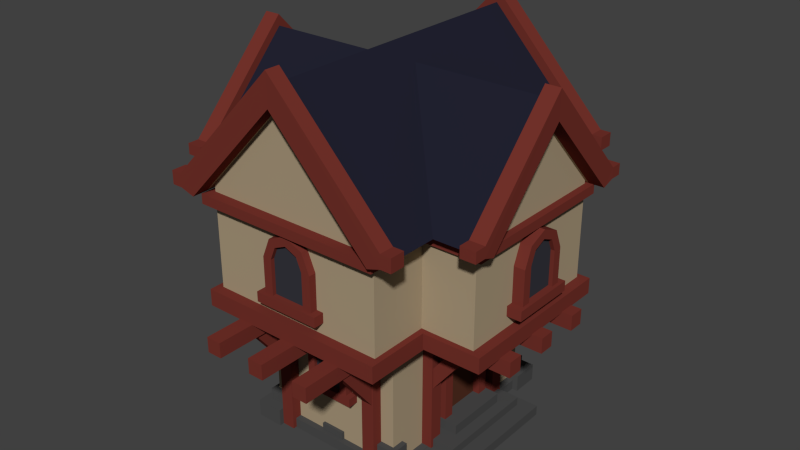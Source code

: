 # Source: Medieval_house.blend  (saved by Blender 2.79.0; exported with 4.5.12 LTS)
import bpy
from mathutils import Matrix  # noqa: F401  (used for matrix-valued properties, if any)

bpy.ops.wm.read_factory_settings(use_empty=True)
scene = bpy.context.scene
scene.name = 'Scene'

# ---- collections
col_collection_1 = bpy.data.collections.new('Collection 1'); scene.collection.children.link(col_collection_1)

# ---- materials (node trees are filled in below, after node groups)
mat_lightochre = bpy.data.materials.new('LightOchre')
mat_lightochre.alpha_threshold = 0.0
mat_lightochre.diffuse_color = (0.4109, 0.3234, 0.2083, 1.0)
mat_lightochre.roughness = 0.5
mat_brown = bpy.data.materials.new('Brown')
mat_brown.alpha_threshold = 0.0
mat_brown.diffuse_color = (0.1789, 0.03293, 0.02454, 1.0)
mat_brown.roughness = 0.5
mat_darkpurple = bpy.data.materials.new('DarkPurple')
mat_darkpurple.alpha_threshold = 0.0
mat_darkpurple.diffuse_color = (0.01597, 0.01617, 0.03106, 1.0)
mat_darkpurple.roughness = 0.5
mat_darkblue = bpy.data.materials.new('DarkBlue')
mat_darkblue.alpha_threshold = 0.0
mat_darkblue.diffuse_color = (0.03818, 0.03853, 0.04954, 1.0)
mat_darkblue.roughness = 0.5
mat_darkgrey = bpy.data.materials.new('DarkGrey')
mat_darkgrey.alpha_threshold = 0.0
mat_darkgrey.diffuse_color = (0.07324, 0.07324, 0.07324, 1.0)
mat_darkgrey.roughness = 0.5
mat_darkbrown = bpy.data.materials.new('DarkBrown')
mat_darkbrown.alpha_threshold = 0.0
mat_darkbrown.diffuse_color = (0.09463, 0.03145, 0.01781, 1.0)
mat_darkbrown.roughness = 0.5

# ---- material node trees

# ---- world
world_world = bpy.data.worlds.new('World'); scene.world = world_world
world_world.color = (0.05088, 0.05088, 0.05088)
world_world.use_sun_shadow = False
world_world.sun_shadow_jitter_overblur = 0.0
world_world.cycles.sampling_method = 'NONE'
world_world.cycles.sample_map_resolution = 256

# ---- meshes
me_cube_004 = bpy.data.meshes.new('Cube.004')
me_cube_004.from_pydata([(0.5616, 0.7884, 1.274), (0.4926, 0.7867, 1.251), (0.5616, -0.7884, 1.274), (0.4926, -0.7867, 1.251), (0.8108, 5.284e-08, 1.687), (0.8125, -0.4717, 1.274), (0.8108, -0.4113, 1.252), (0.8108, 0.4113, 1.252), (0.8125, 0.4717, 1.274), (0.7215, -0.3973, 0.7814), (0.7215, 0.3973, 0.7814), (0.772, 0.4252, 0.7023), (0.772, -0.4252, 0.7023), (0.772, 0.4252, 0.7814), (0.772, -0.4252, 0.7814), (0.7215, 0.3973, 1.274), (0.7215, -0.3973, 1.274), (0.7215, 5.284e-08, 1.707), (0.7215, 0.3973, 1.252), (0.7215, -0.3973, 1.252), (0.7215, 0.3973, 1.208), (0.7215, -0.3973, 1.208), (0.7578, 0.4179, 1.207), (0.7578, -0.4179, 1.207), (0.8258, 0.1999, 0.6295), (0.8258, 0.1999, 0.707), (0.8258, 0.2773, 0.6295), (0.8258, 0.2773, 0.707), (0.8258, -0.03873, 0.6295), (0.8258, -0.03873, 0.707), (0.8258, 0.03873, 0.6295), (0.8258, 0.03873, 0.707), (0.3594, -0.4772, 0.697), (0.3594, 0.4772, 0.697), (0.4501, 0.6976, 1.256), (0.4501, -0.6976, 1.256), (0.4501, 0.6976, 0.782), (0.4501, -0.6976, 0.782), (0.4802, 0.7479, 0.697), (0.4802, -0.7479, 0.697), (0.4802, -0.7479, 0.782), (0.4802, 0.7479, 0.782), (0.4501, 0.6976, 1.207), (0.4501, -0.6976, 1.207), (0.4811, 0.7497, 1.256), (0.4811, -0.7497, 1.256), (0.4811, 0.7497, 1.207), (0.4811, -0.7497, 1.207), (0.4501, 0.6976, 1.304), (0.4501, -0.6976, 1.304), (0.3477, -0.2719, 0.006255), (0.4143, -0.2719, 0.006255), (0.3477, -0.2053, 0.006255), (0.4143, -0.2053, 0.006255), (0.4143, -0.2053, 0.6685), (0.3477, -0.2053, 0.6685), (0.4143, -0.2719, 0.6685), (0.3477, -0.2719, 0.6685), (0.3583, -0.2653, 0.4198), (0.4054, -0.2653, 0.3727), (0.3583, -0.2119, 0.4198), (0.4054, -0.2119, 0.3727), (0.6274, -0.2119, 0.6578), (0.5803, -0.2119, 0.7049), (0.6274, -0.2653, 0.6578), (0.5803, -0.2653, 0.7049), (0.3477, 0.205, 0.6685), (0.4143, 0.205, 0.6685), (0.3477, 0.2716, 0.6685), (0.4143, 0.2716, 0.6685), (0.4143, 0.2716, 0.006255), (0.3477, 0.2716, 0.006255), (0.4143, 0.205, 0.006255), (0.3477, 0.205, 0.006255), (0.3583, 0.2116, 0.4198), (0.4054, 0.2116, 0.3727), (0.3583, 0.2649, 0.4198), (0.4054, 0.2649, 0.3727), (0.6274, 0.2649, 0.6578), (0.5803, 0.2649, 0.7049), (0.6274, 0.2116, 0.6578), (0.5803, 0.2116, 0.7049), (0.3486, -0.1656, 0.147), (0.4739, -0.1656, 0.147), (0.3486, -0.1656, 0.09664), (0.4739, -0.1656, 0.09664), (0.4739, 0.1656, 0.09664), (0.3486, 0.1656, 0.09664), (0.4739, 0.1656, 0.147), (0.3486, 0.1656, 0.147), (0.5296, 0.2572, 0.09664), (0.5296, -0.2572, 0.09664), (0.335, -0.2572, 0.09664), (0.335, 0.2572, 0.09664), (0.5296, 0.2572, 0.05414), (0.5296, -0.2572, 0.05414), (0.335, -0.2572, 0.05414), (0.335, 0.2572, 0.05414), (0.6094, 0.3103, 0.05414), (0.6094, -0.3103, 0.05414), (0.3149, -0.3103, 0.05414), (0.3149, 0.3103, 0.05414), (0.6094, 0.3103, 0.004457), (0.6094, -0.3103, 0.004457), (0.3149, -0.3103, 0.004457), (0.3149, 0.3103, 0.004457), (0.3594, 0.4772, 0.009291), (0.3594, -0.4772, 0.009291), (0.03999, 0.9429, 0.6229), (0.03999, 0.9429, 0.7003), (0.2932, 0.9429, 0.6229), (0.2932, 0.9429, 0.7003), (0.2158, 0.9429, 0.6229), (0.2158, 0.9429, 0.7003), (0.2158, 0.4443, 0.7003), (0.2158, 0.4443, 0.6229), (0.2932, 0.4443, 0.7003), (0.2932, 0.4443, 0.6229), (0.03999, 0.4124, 0.7003), (0.03999, 0.4124, 0.6229), (0.2878, 0.4649, 0.006447), (0.2878, 0.5315, 0.006447), (0.2212, 0.4649, 0.006447), (0.2212, 0.5315, 0.006447), (0.2212, 0.5315, 0.6619), (0.2212, 0.4649, 0.6619), (0.2878, 0.5315, 0.6619), (0.2878, 0.4649, 0.6619), (0.2812, 0.4755, 0.4132), (0.2812, 0.5226, 0.3661), (0.2278, 0.4755, 0.4132), (0.2278, 0.5226, 0.3661), (0.2278, 0.7445, 0.6512), (0.2278, 0.6974, 0.6983), (0.2812, 0.7445, 0.6512), (0.2812, 0.6974, 0.6983), (0.03999, -0.9408, 0.6229), (0.03999, -0.9408, 0.7003), (0.2932, -0.9408, 0.6229), (0.2932, -0.9408, 0.7003), (0.2158, -0.9408, 0.6229), (0.2158, -0.9408, 0.7003), (0.2158, -0.4557, 0.7003), (0.2158, -0.4557, 0.6229), (0.2932, -0.4557, 0.7003), (0.2932, -0.4557, 0.6229), (0.03999, -0.4562, 0.7003), (0.03999, -0.4562, 0.6229), (0.2878, -0.4628, 0.006447), (0.2878, -0.5294, 0.006447), (0.2212, -0.4628, 0.006447), (0.2212, -0.5294, 0.006447), (0.2212, -0.5294, 0.6619), (0.2212, -0.4628, 0.6619), (0.2878, -0.5294, 0.6619), (0.2878, -0.4628, 0.6619), (0.2812, -0.4733, 0.4132), (0.2812, -0.5204, 0.3661), (0.2278, -0.4733, 0.4132), (0.2278, -0.5204, 0.3661), (0.2278, -0.7424, 0.6512), (0.2278, -0.6953, 0.6983), (0.2812, -0.7424, 0.6512), (0.2812, -0.6953, 0.6983), (0.3453, 0.2773, 0.707), (0.3453, 0.1999, 0.6295), (0.3453, 0.2773, 0.6295), (0.3453, 0.1999, 0.707), (0.3368, 0.03873, 0.707), (0.3368, -0.03873, 0.6295), (0.3368, 0.03873, 0.6295), (0.3368, -0.03873, 0.707), (0.0, 0.7867, 1.771), (0.0, -0.7867, 1.771), (-0.5616, 0.7884, 1.274), (-0.4926, 0.7867, 1.251), (-0.5616, -0.7884, 1.274), (-0.4926, -0.7867, 1.251), (-0.8108, 5.284e-08, 1.687), (-0.8125, -0.4717, 1.274), (-0.8108, -0.4113, 1.252), (-0.8108, 0.4113, 1.252), (-0.8125, 0.4717, 1.274), (-0.7215, -0.3973, 0.7814), (-0.7215, 0.3973, 0.7814), (-0.772, 0.4252, 0.7023), (-0.772, -0.4252, 0.7023), (-0.772, 0.4252, 0.7814), (-0.772, -0.4252, 0.7814), (-0.7215, 0.3973, 1.274), (-0.7215, -0.3973, 1.274), (-0.7215, 5.284e-08, 1.707), (-0.7215, 0.3973, 1.252), (-0.7215, -0.3973, 1.252), (-0.7215, 0.3973, 1.208), (-0.7215, -0.3973, 1.208), (-0.7578, 0.4179, 1.207), (-0.7578, -0.4179, 1.207), (-0.8258, 0.1999, 0.6295), (-0.8258, 0.1999, 0.707), (-0.8258, 0.2773, 0.6295), (-0.8258, 0.2773, 0.707), (-0.8258, -0.03873, 0.6295), (-0.8258, -0.03873, 0.707), (-0.8258, 0.03873, 0.6295), (-0.8258, 0.03873, 0.707), (-0.3594, -0.4772, 0.697), (-0.3594, 0.4772, 0.697), (-0.4501, 0.6976, 1.256), (-0.4501, -0.6976, 1.256), (-0.4501, 0.6976, 0.782), (-0.4501, -0.6976, 0.782), (-0.4802, 0.7479, 0.697), (-0.4802, -0.7479, 0.697), (-0.4802, -0.7479, 0.782), (-0.4802, 0.7479, 0.782), (-0.4501, 0.6976, 1.207), (-0.4501, -0.6976, 1.207), (-0.4811, 0.7497, 1.256), (-0.4811, -0.7497, 1.256), (-0.4811, 0.7497, 1.207), (-0.4811, -0.7497, 1.207), (-0.4501, 0.6976, 1.304), (-0.4501, -0.6976, 1.304), (-0.8258, -0.2773, 0.6295), (-0.8258, -0.2773, 0.707), (-0.8258, -0.1999, 0.6295), (-0.8258, -0.1999, 0.707), (-0.3477, -0.2719, 0.006255), (-0.4143, -0.2719, 0.006255), (-0.3477, -0.2053, 0.006255), (-0.4143, -0.2053, 0.006255), (-0.4143, -0.2053, 0.6685), (-0.3477, -0.2053, 0.6685), (-0.4143, -0.2719, 0.6685), (-0.3477, -0.2719, 0.6685), (-0.3583, -0.2653, 0.4198), (-0.4054, -0.2653, 0.3727), (-0.3583, -0.2119, 0.4198), (-0.4054, -0.2119, 0.3727), (-0.6274, -0.2119, 0.6578), (-0.5803, -0.2119, 0.7049), (-0.6274, -0.2653, 0.6578), (-0.5803, -0.2653, 0.7049), (-0.3477, 0.205, 0.6685), (-0.4143, 0.205, 0.6685), (-0.3477, 0.2716, 0.6685), (-0.4143, 0.2716, 0.6685), (-0.4143, 0.2716, 0.006255), (-0.3477, 0.2716, 0.006255), (-0.4143, 0.205, 0.006255), (-0.3477, 0.205, 0.006255), (-0.3583, 0.2116, 0.4198), (-0.4054, 0.2116, 0.3727), (-0.3583, 0.2649, 0.4198), (-0.4054, 0.2649, 0.3727), (-0.6274, 0.2649, 0.6578), (-0.5803, 0.2649, 0.7049), (-0.6274, 0.2116, 0.6578), (-0.5803, 0.2116, 0.7049), (0.3386, -0.2773, 0.707), (0.3386, -0.1999, 0.6295), (0.3386, -0.2773, 0.6295), (0.8258, -0.2773, 0.6295), (0.8258, -0.2773, 0.707), (0.8258, -0.1999, 0.6295), (-0.3594, 0.4772, 0.009291), (-0.3594, -0.4772, 0.009291), (-0.03999, 0.9429, 0.6229), (-0.03999, 0.9429, 0.7003), (-0.2932, 0.9429, 0.6229), (-0.2932, 0.9429, 0.7003), (-0.2158, 0.9429, 0.6229), (-0.2158, 0.9429, 0.7003), (-0.2158, 0.4443, 0.7003), (-0.2158, 0.4443, 0.6229), (-0.2932, 0.4443, 0.7003), (-0.2932, 0.4443, 0.6229), (-0.03999, 0.4124, 0.7003), (-0.03999, 0.4124, 0.6229), (-0.2878, 0.4649, 0.006447), (-0.2878, 0.5315, 0.006447), (-0.2212, 0.4649, 0.006447), (-0.2212, 0.5315, 0.006447), (-0.2212, 0.5315, 0.6619), (-0.2212, 0.4649, 0.6619), (-0.2878, 0.5315, 0.6619), (-0.2878, 0.4649, 0.6619), (-0.2812, 0.4755, 0.4132), (-0.2812, 0.5226, 0.3661), (-0.2278, 0.4755, 0.4132), (-0.2278, 0.5226, 0.3661), (-0.2278, 0.7445, 0.6512), (-0.2278, 0.6974, 0.6983), (-0.2812, 0.7445, 0.6512), (-0.2812, 0.6974, 0.6983), (-0.03999, -0.9408, 0.6229), (-0.03999, -0.9408, 0.7003), (-0.2932, -0.9408, 0.6229), (-0.2932, -0.9408, 0.7003), (-0.2158, -0.9408, 0.6229), (-0.2158, -0.9408, 0.7003), (-0.2158, -0.4557, 0.7003), (-0.2158, -0.4557, 0.6229), (-0.2932, -0.4557, 0.7003), (-0.2932, -0.4557, 0.6229), (-0.03999, -0.4562, 0.7003), (-0.03999, -0.4562, 0.6229), (-0.2878, -0.4628, 0.006447), (-0.2878, -0.5294, 0.006447), (-0.2212, -0.4628, 0.006447), (-0.2212, -0.5294, 0.006447), (-0.2212, -0.5294, 0.6619), (-0.2212, -0.4628, 0.6619), (-0.2878, -0.5294, 0.6619), (-0.2878, -0.4628, 0.6619), (-0.2812, -0.4733, 0.4132), (-0.2812, -0.5204, 0.3661), (-0.2278, -0.4733, 0.4132), (-0.2278, -0.5204, 0.3661), (-0.2278, -0.7424, 0.6512), (-0.2278, -0.6953, 0.6983), (-0.2812, -0.7424, 0.6512), (-0.2812, -0.6953, 0.6983), (-0.3453, 0.2773, 0.707), (-0.3453, 0.1999, 0.6295), (-0.3453, 0.2773, 0.6295), (-0.3453, 0.1999, 0.707), (-0.3368, 0.03873, 0.707), (-0.3368, -0.03873, 0.6295), (-0.3368, 0.03873, 0.6295), (-0.3368, -0.03873, 0.707), (-0.3386, -0.1999, 0.707), (-0.3386, -0.2773, 0.6295), (-0.3386, -0.1999, 0.6295), (-0.3386, -0.2773, 0.707), (0.8258, -0.1999, 0.707), (0.3386, -0.1999, 0.707), (0.0, 0.6976, 1.77), (0.0, -0.6976, 1.77), (0.7719, -0.4179, 1.207), (0.7719, 0.4179, 1.207), (-0.7313, -0.4717, 1.274), (-0.7313, 0.4717, 1.274), (-0.7313, 5.284e-08, 1.772), (-0.7297, -0.4113, 1.252), (-0.7297, 0.4113, 1.252), (-0.7297, 5.284e-08, 1.687), (0.7353, 0.4717, 1.274), (0.7353, 5.284e-08, 1.772), (0.7338, -0.4113, 1.252), (0.7338, 0.4113, 1.252), (0.7353, -0.4717, 1.274), (0.7338, 5.284e-08, 1.687), (0.8125, 5.284e-08, 1.827), (0.8125, -0.4717, 1.329), (0.8125, 0.4717, 1.329), (-0.8125, 5.284e-08, 1.827), (-0.8125, -0.4717, 1.329), (-0.8125, 0.4717, 1.329), (-0.7313, -0.4717, 1.329), (0.7353, 0.4717, 1.329), (0.7353, 5.284e-08, 1.827), (-0.7313, 0.4717, 1.329), (-0.7313, 5.284e-08, 1.827), (0.7353, -0.4717, 1.329), (-0.7313, -0.5302, 1.274), (-0.8125, -0.5302, 1.274), (0.7353, 0.5302, 1.274), (0.8125, 0.5302, 1.274), (-0.8125, -0.5302, 1.329), (-0.8125, 0.5302, 1.274), (-0.7313, 0.5302, 1.274), (-0.7313, -0.5302, 1.329), (0.8125, -0.5302, 1.274), (0.7353, -0.5302, 1.274), (0.7353, 0.5302, 1.329), (0.8125, 0.5302, 1.329), (-0.8125, 0.5302, 1.329), (-0.7313, 0.5302, 1.329), (0.8125, -0.5302, 1.329), (0.7353, -0.5302, 1.329), (0.0, 0.7096, 1.862), (0.4926, 0.708, 1.251), (0.5616, 0.7096, 1.274), (0.0, 0.708, 1.771), (-0.4926, 0.708, 1.251), (-0.5616, 0.7096, 1.274), (0.0, -0.7135, 1.862), (0.4926, -0.712, 1.251), (-0.4926, -0.712, 1.251), (0.5616, -0.7135, 1.274), (0.0, -0.712, 1.771), (-0.5616, -0.7135, 1.274), (0.5616, -0.7884, 1.341), (0.0, -0.7884, 1.929), (0.0, 0.7884, 1.929), (0.5616, 0.7884, 1.341), (0.0, -0.7135, 1.929), (0.5616, 0.7096, 1.341), (-0.5616, -0.7884, 1.341), (-0.5616, 0.7884, 1.341), (-0.5616, 0.7096, 1.341), (0.0, 0.7096, 1.929), (0.5616, -0.7135, 1.341), (-0.5616, -0.7135, 1.341), (0.6149, 0.7096, 1.274), (0.6149, 0.7884, 1.274), (-0.6149, 0.7096, 1.274), (-0.6149, 0.7884, 1.274), (0.6149, 0.7096, 1.341), (0.6149, -0.7884, 1.274), (0.6149, -0.7135, 1.274), (-0.6149, -0.7884, 1.274), (-0.6149, -0.7135, 1.274), (0.6149, 0.7884, 1.341), (-0.6149, 0.7096, 1.341), (-0.6149, 0.7884, 1.341), (0.6149, -0.7884, 1.341), (0.6149, -0.7135, 1.341), (-0.6149, -0.7884, 1.341), (-0.6149, -0.7135, 1.341), (0.7215, 0.3973, 1.252), (0.7215, -0.3973, 1.252), (0.7578, -0.4179, 1.253), (0.7578, 0.4179, 1.253), (0.7578, 0.4179, 1.207), (0.7578, -0.4179, 1.207), (-0.7215, 0.3973, 1.252), (-0.7215, -0.3973, 1.252), (-0.7578, -0.4179, 1.253), (-0.7578, 0.4179, 1.253), (-0.7578, 0.4179, 1.207), (-0.7578, -0.4179, 1.207), (0.4447, -0.3973, 1.208), (0.4443, -0.3973, 0.7814), (0.4501, -0.396, 0.782), (0.4501, -0.3957, 1.207), (-0.4811, -0.4469, 1.207), (-0.4501, -0.3831, 1.207), (-0.4501, -0.3837, 0.782), (-0.4418, -0.3973, 0.7814), (-0.4392, -0.3973, 1.208), (0.4501, 0.3933, 1.207), (0.4501, 0.3925, 0.782), (0.4445, 0.3973, 1.208), (0.4449, -0.3973, 1.208), (0.4421, -0.3973, 0.7814), (-0.4462, 0.3973, 0.7814), (-0.4416, 0.3973, 1.208), (0.2896, 0.4121, 0.09188), (0.3855, 0.4121, 0.09188), (0.2896, 0.5035, 0.09188), (0.3855, 0.5035, 0.09188), (0.3855, 0.4121, 0.1541), (0.2896, 0.4121, 0.1541), (0.2896, 0.5035, 0.1541), (0.3855, 0.5035, 0.1541), (0.0817, 0.4102, 0.05032), (0.0817, 0.5016, 0.05032), (0.0817, 0.4102, 0.1126), (0.0817, 0.5016, 0.1126), (0.2896, 0.4121, 0.004144), (0.2896, 0.4121, 0.09188), (0.2896, 0.5481, 0.004144), (0.2896, 0.5481, 0.09188), (0.4256, 0.4121, 0.004144), (0.4256, 0.4121, 0.09188), (0.4256, 0.5481, 0.004144), (0.4256, 0.5481, 0.09188), (0.4256, -0.5508, 0.09188), (0.4256, -0.5508, 0.004144), (0.4256, -0.4149, 0.09188), (0.4256, -0.4149, 0.004144), (0.2896, -0.5508, 0.09188), (0.2896, -0.5508, 0.004144), (0.2896, -0.4149, 0.09188), (0.2896, -0.4149, 0.004144), (0.3855, -0.5063, 0.1541), (0.2896, -0.5063, 0.1541), (0.2896, -0.4149, 0.1541), (0.3855, -0.4149, 0.1541), (0.3855, -0.5063, 0.09188), (0.2896, -0.5063, 0.09188), (0.3855, -0.4149, 0.09188), (0.2896, -0.4149, 0.09188), (0.3216, 0.1569, 0.4487), (0.4059, 0.1569, 0.4487), (0.4059, -0.1048, 0.1384), (0.4059, -0.1048, 0.4487), (0.4059, -0.1569, 0.1384), (0.3216, -0.1569, 0.1384), (0.4059, 0.1569, 0.1384), (0.3216, 0.1569, 0.1384), (0.3216, -0.1569, 0.4487), (0.4059, -0.1569, 0.4487), (0.3216, -0.1109, 0.5597), (0.4059, -0.1109, 0.5597), (0.3216, -1.921e-08, 0.6056), (0.4059, 2.295e-08, 0.6056), (0.3216, 0.1109, 0.5597), (0.4059, 0.1109, 0.5597), (0.4059, 0.1048, 0.4487), (0.4059, 0.1048, 0.1384), (0.4059, -0.0741, 0.5228), (0.4059, 2.296e-08, 0.5535), (0.4059, 0.0741, 0.5228), (0.3707, 0.1048, 0.1384), (0.3707, -0.1048, 0.1384), (0.3707, 0.1048, 0.4487), (0.3707, -0.1048, 0.4487), (0.3707, -0.0741, 0.5228), (0.3707, 2.296e-08, 0.5535), (0.3707, 0.0741, 0.5228), (0.3594, 0.4772, 0.05594), (0.3594, -0.4772, 0.05594), (0.3966, 0.5093, 0.05594), (0.3966, 0.5093, 0.004222), (0.3966, -0.5093, 0.05594), (0.3966, -0.5093, 0.004222), (0.06136, -0.4916, 0.04911), (0.06136, -0.4002, 0.04911), (0.06136, -0.4916, 0.09579), (0.06136, -0.4002, 0.09579), (0.08117, -0.45, 0.5816), (0.1158, -0.5154, 0.4981), (-0.1681, 0.7384, 0.8891), (-0.1681, 0.7384, 0.8392), (-0.1681, 0.6467, 0.8392), (-0.1681, 0.6467, 0.8891), (-0.08811, 0.7023, 0.8899), (-0.1333, 0.7219, 0.8891), (-0.1333, 0.6467, 0.8891), (-0.08811, 0.7219, 0.8891), (-3.594e-16, 0.7023, 1.156), (-0.06149, 0.7023, 1.129), (-0.08811, 0.7023, 1.065), (-3.594e-16, 0.7219, 1.156), (-0.06149, 0.7219, 1.129), (-3.594e-16, 0.7219, 1.201), (-3.594e-16, 0.6467, 1.201), (-0.09343, 0.7219, 1.161), (-0.09343, 0.6467, 1.161), (-0.1333, 0.7219, 1.065), (-0.1333, 0.6467, 1.065), (-0.08811, 0.7219, 1.065), (0.1681, 0.7384, 0.8891), (0.1681, 0.7384, 0.8392), (0.1681, 0.6467, 0.8392), (0.1681, 0.6467, 0.8891), (0.08811, 0.7023, 0.8899), (-0.2896, 0.4121, 0.09188), (-0.3855, 0.4121, 0.09188), (-0.2896, 0.5035, 0.09188), (-0.3855, 0.5035, 0.09188), (-0.3855, 0.4121, 0.1541), (-0.2896, 0.4121, 0.1541), (-0.2896, 0.5035, 0.1541), (-0.3855, 0.5035, 0.1541), (-0.0817, 0.4102, 0.05032), (-0.0817, 0.5016, 0.05032), (-0.0817, 0.4102, 0.1126), (-0.0817, 0.5016, 0.1126), (-0.2896, 0.4121, 0.004144), (-0.2896, 0.4121, 0.09188), (-0.2896, 0.5481, 0.004144), (-0.2896, 0.5481, 0.09188), (-0.4256, 0.4121, 0.004144), (-0.4256, 0.4121, 0.09188), (-0.4256, 0.5481, 0.004144), (-0.4256, 0.5481, 0.09188), (-0.4256, -0.5508, 0.09188), (-0.4256, -0.5508, 0.004144), (-0.4256, -0.4149, 0.09188), (-0.4256, -0.4149, 0.004144), (-0.2896, -0.5508, 0.09188), (-0.2896, -0.5508, 0.004144), (-0.2896, -0.4149, 0.09188), (-0.2896, -0.4149, 0.004144), (-0.3855, -0.5063, 0.1541), (-0.2896, -0.5063, 0.1541), (-0.2896, -0.4149, 0.1541), (-0.3855, -0.4149, 0.1541), (-0.3855, -0.5063, 0.09188), (-0.2896, -0.5063, 0.09188), (-0.3855, -0.4149, 0.09188), (-0.2896, -0.4149, 0.09188), (-0.3594, 0.4772, 0.05594), (-0.3594, -0.4772, 0.05594), (-0.3966, 0.5093, 0.05594), (-0.3966, 0.5093, 0.004222), (-0.3966, -0.5093, 0.05594), (-0.3966, -0.5093, 0.004222), (-0.06136, -0.4916, 0.04911), (-0.06136, -0.4002, 0.04911), (-0.06136, -0.4916, 0.09579), (-0.06136, -0.4002, 0.09579), (0.1158, -0.45, 0.4981), (0.07654, -0.5154, 0.4981), (0.1333, 0.7219, 0.8891), (0.1333, 0.6467, 0.8891), (0.08811, 0.7219, 0.8891), (0.06149, 0.7023, 1.129), (0.08811, 0.7023, 1.065), (0.06149, 0.7219, 1.129), (0.09343, 0.7219, 1.161), (0.08811, 0.7219, 1.065), (0.1333, 0.6467, 1.065), (0.1333, 0.7219, 1.065), (0.09343, 0.6467, 1.161), (-0.146, 0.5172, 0.3452), (-0.146, 0.5172, 0.3019), (-0.146, 0.4376, 0.3019), (-0.146, 0.4376, 0.3452), (-0.07654, 0.4859, 0.346), (-0.1158, 0.5029, 0.3452), (-0.1158, 0.4376, 0.3452), (-0.07654, 0.5029, 0.3452), (0.0, 0.4859, 0.577), (-0.05342, 0.4859, 0.5539), (-0.07654, 0.4859, 0.4981), (0.0, 0.5029, 0.577), (-0.05342, 0.5029, 0.5539), (0.0, 0.5029, 0.6162), (0.0, 0.4376, 0.6162), (-0.08117, 0.5029, 0.5816), (-0.08117, 0.4376, 0.5816), (-0.1158, 0.5029, 0.4981), (0.08117, -0.5154, 0.5816), (0.05342, -0.5154, 0.5539), (0.07654, -0.4984, 0.4981), (0.05342, -0.4984, 0.5539), (0.07654, -0.5154, 0.3452), (0.1158, -0.45, 0.3452), (0.1158, -0.5154, 0.3452), (0.07654, -0.4984, 0.346), (0.146, -0.45, 0.3452), (0.146, -0.45, 0.3019), (0.146, -0.5297, 0.3019), (0.146, -0.5297, 0.3452), (-0.07654, -0.5154, 0.4981), (-0.1158, -0.45, 0.4981), (-0.1158, -0.5154, 0.4981), (-0.08117, -0.45, 0.5816), (-0.08117, -0.5154, 0.5816), (0.0, -0.45, 0.6162), (0.0, -0.5154, 0.6162), (-0.05342, -0.5154, 0.5539), (0.0, -0.5154, 0.577), (-0.07654, -0.4984, 0.4981), (-0.05342, -0.4984, 0.5539), (0.0, -0.4984, 0.577), (-0.07654, -0.5154, 0.3452), (-0.1158, -0.45, 0.3452), (-0.1158, -0.5154, 0.3452), (-0.07654, -0.4984, 0.346), (-0.146, -0.45, 0.3452), (-0.146, -0.45, 0.3019), (-0.146, -0.5297, 0.3019), (-0.146, -0.5297, 0.3452), (-0.1158, 0.4376, 0.4981), (-0.07654, 0.5029, 0.4981), (0.146, 0.5172, 0.3452), (0.146, 0.5172, 0.3019), (0.146, 0.4376, 0.3019), (0.146, 0.4376, 0.3452), (0.07654, 0.4859, 0.346), (0.1158, 0.5029, 0.3452), (0.1158, 0.4376, 0.3452), (0.07654, 0.5029, 0.3452), (0.05342, 0.4859, 0.5539), (0.07654, 0.4859, 0.4981), (0.05342, 0.5029, 0.5539), (0.08117, 0.5029, 0.5816), (0.07654, 0.5029, 0.4981), (0.1158, 0.4376, 0.4981), (0.1158, 0.5029, 0.4981), (0.08117, 0.4376, 0.5816), (0.7028, 0.1347, 1.065), (0.7781, 0.08949, 1.065), (0.7781, 0.09482, 1.161), (0.7781, 0.06287, 1.129), (0.7585, 0.08949, 1.065), (0.7585, 0.06287, 1.129), (0.7781, 0.08949, 0.8891), (0.7028, 0.1347, 0.8891), (0.7781, 0.1347, 0.8891), (0.7585, 0.08949, 0.8899), (0.7028, 0.1695, 0.8891), (0.7028, 0.1695, 0.8392), (0.7945, 0.1695, 0.8392), (0.7945, 0.1695, 0.8891), (0.7781, -0.08672, 1.065), (0.7028, -0.1319, 1.065), (0.7781, -0.1319, 1.065), (0.7028, -0.09205, 1.161), (0.7781, -0.09205, 1.161), (0.7028, 0.001383, 1.201), (0.7781, 0.001383, 1.201), (0.7781, -0.06011, 1.129), (0.7781, 0.001383, 1.156), (0.7585, -0.08672, 1.065), (0.7585, -0.06011, 1.129), (0.7585, 0.001383, 1.156), (0.7781, -0.08672, 0.8891), (0.7028, -0.1319, 0.8891), (0.7781, -0.1319, 0.8891), (0.7585, -0.08672, 0.8899), (0.7028, -0.1667, 0.8891), (0.7028, -0.1667, 0.8392), (0.7945, -0.1667, 0.8392), (0.7945, -0.1667, 0.8891), (0.09343, -0.6591, 1.161), (0.1333, -0.7344, 1.065), (0.1333, -0.6591, 1.065), (0.08811, -0.7344, 1.065), (0.09343, -0.7344, 1.161), (0.06149, -0.7344, 1.129), (0.08811, -0.7148, 1.065), (0.06149, -0.7148, 1.129), (0.08811, -0.7344, 0.8891), (0.1333, -0.6591, 0.8891), (0.1333, -0.7344, 0.8891), (0.08811, -0.7148, 0.8899), (0.1681, -0.6591, 0.8891), (0.1681, -0.6591, 0.8392), (0.1681, -0.7508, 0.8392), (0.1681, -0.7508, 0.8891), (-0.08811, -0.7344, 1.065), (-0.1333, -0.6591, 1.065), (-0.1333, -0.7344, 1.065), (-0.09343, -0.6591, 1.161), (-0.09343, -0.7344, 1.161), (-3.594e-16, -0.6591, 1.201), (-3.594e-16, -0.7344, 1.201), (-0.06149, -0.7344, 1.129), (-3.594e-16, -0.7344, 1.156), (-0.08811, -0.7148, 1.065), (-0.06149, -0.7148, 1.129), (-3.594e-16, -0.7148, 1.156), (-0.08811, -0.7344, 0.8891), (-0.1333, -0.6591, 0.8891), (-0.1333, -0.7344, 0.8891), (-0.08811, -0.7148, 0.8899), (-0.1681, -0.6591, 0.8891), (-0.1681, -0.6591, 0.8392), (-0.1681, -0.7508, 0.8392), (-0.1681, -0.7508, 0.8891), (-0.7804, -0.1667, 0.8891), (-0.7804, -0.1667, 0.8392), (-0.6888, -0.1667, 0.8392), (-0.6888, -0.1667, 0.8891), (-0.7444, -0.08672, 0.8899), (-0.764, -0.1319, 0.8891), (-0.6888, -0.1319, 0.8891), (-0.764, -0.08672, 0.8891), (-0.7444, 0.001383, 1.156), (-0.7444, -0.06011, 1.129), (-0.7444, -0.08672, 1.065), (-0.764, 0.001383, 1.156), (-0.764, -0.06011, 1.129), (-0.764, 0.001383, 1.201), (-0.6888, 0.001383, 1.201), (-0.764, -0.09205, 1.161), (-0.6888, -0.09205, 1.161), (-0.764, -0.1319, 1.065), (-0.6888, -0.1319, 1.065), (-0.764, -0.08672, 1.065), (-0.7804, 0.1695, 0.8891), (-0.7804, 0.1695, 0.8392), (-0.6888, 0.1695, 0.8392), (-0.6888, 0.1695, 0.8891), (-0.7444, 0.08949, 0.8899), (-0.764, 0.1347, 0.8891), (-0.6888, 0.1347, 0.8891), (-0.764, 0.08949, 0.8891), (-0.7444, 0.06287, 1.129), (-0.7444, 0.08949, 1.065), (-0.764, 0.06287, 1.129), (-0.764, 0.09482, 1.161), (-0.764, 0.08949, 1.065), (-0.6888, 0.1347, 1.065), (-0.764, 0.1347, 1.065), (-0.6888, 0.09482, 1.161), (-0.4053, -0.1446, 0.3452), (-0.4053, -0.1446, 0.3019), (-0.3257, -0.1446, 0.3019), (-0.3257, -0.1446, 0.3452), (-0.374, -0.07516, 0.346), (-0.391, -0.1144, 0.3452), (-0.3257, -0.1144, 0.3452), (-0.391, -0.07516, 0.3452), (-0.374, 0.001383, 0.577), (-0.374, -0.05204, 0.5539), (-0.374, -0.07516, 0.4981), (-0.391, 0.001383, 0.577), (-0.391, -0.05204, 0.5539), (-0.391, 0.001383, 0.6162), (-0.3257, 0.001383, 0.6162), (-0.391, -0.07979, 0.5816), (-0.3257, -0.07979, 0.5816), (-0.391, -0.1144, 0.4981), (-0.3257, -0.1144, 0.4981), (-0.391, -0.07516, 0.4981), (-0.4053, 0.1474, 0.3452), (-0.4053, 0.1474, 0.3019), (-0.3257, 0.1474, 0.3019), (-0.3257, 0.1474, 0.3452), (-0.374, 0.07792, 0.346), (-0.391, 0.1172, 0.3452), (-0.3257, 0.1172, 0.3452), (-0.391, 0.07792, 0.3452), (-0.374, 0.0548, 0.5539), (-0.374, 0.07792, 0.4981), (-0.391, 0.0548, 0.5539), (-0.391, 0.08255, 0.5816), (-0.391, 0.07792, 0.4981), (-0.3257, 0.1172, 0.4981), (-0.391, 0.1172, 0.4981), (-0.3257, 0.08255, 0.5816), (0.7781, 0.1347, 1.065), (0.7028, 0.09482, 1.161)], [(340, 341)], [(174, 401, 396, 172, 175), (173, 395, 400, 176, 177), (384, 0, 407, 406), (391, 2, 3, 389), (385, 172, 1, 383), (8, 356, 354, 4, 7), (345, 180, 178, 347), (352, 350, 6, 5), (348, 349, 362, 361), (344, 343, 363, 364), (353, 351, 7, 4), (44, 218, 208, 34), (10, 9, 14, 13), (15, 189, 191, 17), (12, 11, 13, 14), (185, 187, 13, 11), (194, 449, 448, 184), (183, 188, 14, 9, 447, 435, 441), (16, 15, 17), (18, 192, 189, 15), (12, 186, 185, 11), (16, 190, 193, 19), (16, 19, 18, 15), (434, 442, 441, 435), (21, 20, 22, 23), (23, 197, 195, 442, 434, 446, 21), (10, 20, 21, 9), (14, 188, 186, 12), (13, 187, 184, 448, 444, 10), (17, 191, 190, 16), (164, 27, 26, 166), (27, 25, 24, 26), (165, 166, 26, 24), (168, 31, 30, 170), (31, 29, 28, 30), (169, 170, 30, 28), (207, 212, 38, 33), (34, 35, 45, 44), (206, 213, 212, 207), (41, 215, 210, 36), (35, 34, 48, 49), (49, 223, 209, 35), (39, 38, 41, 40), (36, 444, 436, 37, 40, 41), (211, 214, 40, 37), (36, 210, 216, 42), (436, 437, 43, 37), (47, 46, 44, 45), (43, 217, 211, 37), (209, 219, 45, 35), (43, 437, 443, 42, 46, 47), (206, 267, 107, 32), (216, 220, 46, 42), (220, 218, 44, 46), (45, 219, 221, 47), (212, 215, 41, 38), (40, 214, 213, 39), (208, 222, 48, 34), (47, 221, 217, 43), (54, 53, 52, 55), (53, 51, 50, 52), (57, 55, 52, 50), (51, 53, 54, 56), (51, 56, 57, 50), (56, 54, 55, 57), (62, 61, 60, 63), (65, 63, 60, 58), (59, 61, 62, 64), (59, 64, 65, 58), (67, 69, 68, 66), (72, 67, 66, 73), (72, 70, 69, 67), (66, 68, 71, 73), (70, 72, 73, 71), (69, 70, 71, 68), (78, 77, 76, 79), (81, 79, 76, 74), (75, 77, 78, 80), (75, 80, 81, 74), (86, 85, 91, 90), (85, 83, 82, 84), (89, 87, 84, 82), (83, 85, 86, 88), (83, 88, 89, 82), (88, 86, 87, 89), (91, 92, 96, 95), (87, 86, 90, 93), (85, 84, 92, 91), (84, 87, 93, 92), (96, 97, 101, 100), (92, 93, 97, 96), (90, 91, 95, 94), (93, 90, 94, 97), (101, 98, 102, 105), (94, 95, 99, 98), (97, 94, 98, 101), (95, 96, 100, 99), (102, 103, 104, 105), (99, 100, 104, 103), (100, 101, 105, 104), (98, 99, 103, 102), (106, 266, 207, 33), (33, 32, 107, 106), (49, 48, 338, 339), (278, 279, 119, 118), (114, 113, 112, 115), (113, 111, 110, 112), (117, 115, 112, 110), (111, 113, 114, 116), (111, 116, 117, 110), (109, 118, 119, 108), (124, 123, 122, 125), (123, 121, 120, 122), (127, 125, 122, 120), (121, 123, 124, 126), (121, 126, 127, 120), (126, 124, 125, 127), (132, 131, 130, 133), (135, 133, 130, 128), (129, 131, 132, 134), (129, 134, 135, 128), (279, 268, 108, 119), (108, 268, 269, 109), (306, 146, 147, 307), (142, 143, 140, 141), (141, 140, 138, 139), (145, 138, 140, 143), (139, 144, 142, 141), (139, 138, 145, 144), (137, 136, 147, 146), (152, 153, 150, 151), (151, 150, 148, 149), (155, 148, 150, 153), (149, 154, 152, 151), (149, 148, 155, 154), (154, 155, 153, 152), (160, 161, 158, 159), (163, 156, 158, 161), (157, 162, 160, 159), (157, 156, 163, 162), (307, 147, 136, 296), (137, 297, 296, 136), (269, 278, 118, 109), (144, 145, 143, 142), (116, 114, 115, 117), (25, 167, 165, 24), (25, 27, 164, 167), (29, 171, 169, 28), (29, 31, 168, 171), (169, 171, 168, 170), (165, 167, 164, 166), (179, 358, 357, 178, 180), (4, 354, 355, 5, 6), (387, 382, 403, 402), (393, 390, 177, 176), (385, 386, 175, 172), (178, 357, 359, 182, 181), (184, 187, 188, 183), (186, 188, 187, 185), (190, 191, 189), (190, 189, 192, 193), (195, 197, 196, 194), (184, 183, 195, 194), (324, 326, 200, 201), (201, 200, 198, 199), (325, 198, 200, 326), (328, 330, 204, 205), (205, 204, 202, 203), (329, 202, 204, 330), (206, 32, 39, 213), (208, 218, 219, 209), (209, 223, 222, 208), (213, 214, 215, 212), (210, 215, 214, 211, 440, 448), (448, 440, 439, 449), (221, 219, 218, 220, 438), (217, 221, 438, 220, 216, 449, 439), (332, 334, 226, 227), (227, 226, 224, 225), (333, 224, 226, 334), (232, 233, 230, 231), (231, 230, 228, 229), (235, 228, 230, 233), (229, 234, 232, 231), (229, 228, 235, 234), (234, 235, 233, 232), (240, 241, 238, 239), (243, 236, 238, 241), (237, 242, 240, 239), (237, 236, 243, 242), (245, 244, 246, 247), (250, 251, 244, 245), (250, 245, 247, 248), (244, 251, 249, 246), (248, 249, 251, 250), (247, 246, 249, 248), (256, 257, 254, 255), (259, 252, 254, 257), (253, 258, 256, 255), (253, 252, 259, 258), (207, 266, 267, 206), (274, 275, 272, 273), (273, 272, 270, 271), (277, 270, 272, 275), (271, 276, 274, 273), (271, 270, 277, 276), (269, 268, 279, 278), (284, 285, 282, 283), (283, 282, 280, 281), (287, 280, 282, 285), (281, 286, 284, 283), (281, 280, 287, 286), (286, 287, 285, 284), (292, 293, 290, 291), (295, 288, 290, 293), (289, 294, 292, 291), (289, 288, 295, 294), (302, 301, 300, 303), (301, 299, 298, 300), (305, 303, 300, 298), (299, 301, 302, 304), (299, 304, 305, 298), (297, 306, 307, 296), (312, 311, 310, 313), (311, 309, 308, 310), (315, 313, 310, 308), (309, 311, 312, 314), (309, 314, 315, 308), (314, 312, 313, 315), (320, 319, 318, 321), (323, 321, 318, 316), (317, 319, 320, 322), (317, 322, 323, 316), (304, 302, 303, 305), (276, 277, 275, 274), (199, 198, 325, 327), (199, 327, 324, 201), (203, 202, 329, 331), (203, 331, 328, 205), (333, 334, 332, 335), (225, 224, 333, 335), (225, 335, 332, 227), (329, 330, 328, 331), (325, 326, 324, 327), (264, 336, 337, 260), (264, 260, 262, 263), (262, 260, 337, 261), (262, 261, 265, 263), (336, 264, 263, 265), (337, 336, 265, 261), (351, 348, 8, 7), (222, 223, 339, 338), (48, 222, 338), (223, 49, 339), (194, 196, 22, 20, 445, 449), (33, 38, 39, 32), (297, 137, 146, 306), (181, 182, 343, 346), (178, 181, 346, 347), (8, 348, 368, 369), (349, 344, 342, 352), (179, 180, 345, 342), (350, 345, 347, 353), (6, 350, 353, 4), (356, 8, 369, 377), (346, 343, 348, 351), (347, 346, 351, 353), (343, 344, 349, 348), (342, 345, 350, 352), (364, 357, 358, 360), (361, 362, 354, 356), (359, 357, 364, 363), (354, 362, 365, 355), (349, 352, 365, 362), (179, 342, 366, 367), (342, 344, 364, 360), (361, 356, 377, 376), (372, 371, 378, 379), (367, 366, 373, 370), (369, 368, 376, 377), (375, 374, 380, 381), (182, 359, 378, 371), (343, 182, 371, 372), (352, 5, 374, 375), (359, 363, 379, 378), (358, 179, 367, 370), (5, 355, 380, 374), (342, 360, 373, 366), (363, 343, 372, 379), (348, 361, 376, 368), (355, 365, 381, 380), (360, 358, 370, 373), (365, 352, 375, 381), (392, 390, 386, 385), (174, 175, 386, 387), (388, 382, 387, 393), (392, 385, 383, 389), (0, 384, 383, 1), (388, 391, 384, 382), (391, 388, 398, 404), (173, 392, 389, 3), (382, 384, 399, 403), (173, 177, 390, 392), (387, 386, 390, 393), (384, 391, 389, 383), (403, 399, 397, 396), (403, 396, 401, 402), (395, 394, 404, 398), (395, 398, 405, 400), (388, 393, 405, 398), (391, 404, 419, 412), (0, 397, 415, 407), (174, 387, 408, 409), (411, 412, 419, 418), (414, 413, 420, 421), (409, 408, 416, 417), (406, 407, 415, 410), (393, 176, 413, 414), (401, 174, 409, 417), (387, 402, 416, 408), (394, 2, 411, 418), (404, 394, 418, 419), (397, 399, 410, 415), (400, 405, 421, 420), (405, 393, 414, 421), (176, 400, 420, 413), (399, 384, 406, 410), (2, 391, 412, 411), (402, 401, 417, 416), (429, 430, 424, 423), (426, 432, 431, 425), (424, 427, 426, 425), (422, 423, 424, 425), (424, 430, 433, 427), (425, 431, 428, 422), (430, 431, 432, 433), (428, 431, 430, 429), (446, 434, 435, 447), (444, 443, 437, 436), (440, 211, 217, 439), (442, 195, 183, 441), (36, 42, 443, 444), (445, 20, 10, 444), (21, 446, 447, 9), (210, 448, 449, 216), (449, 445, 444, 448), (172, 396, 397, 0, 1), (394, 395, 173, 3, 2), (451, 453, 457, 454), (454, 457, 456, 455), (450, 451, 454, 455), (453, 452, 456, 457), (452, 450, 455, 456), (458, 459, 461, 460), (460, 561, 559, 458), (560, 562, 461, 459), (561, 460, 461, 562), (463, 465, 464, 462), (465, 469, 468, 464), (469, 467, 466, 468), (467, 463, 462, 466), (465, 463, 467, 469), (474, 470, 472, 476), (472, 473, 477, 476), (470, 471, 473, 472), (474, 475, 471, 470), (476, 477, 475, 474), (483, 479, 480, 485), (482, 478, 479, 483), (485, 480, 481, 484), (481, 480, 479, 478), (484, 481, 478, 482), (504, 489, 510, 511), (505, 504, 511, 512), (495, 494, 491, 490), (494, 486, 493, 491), (494, 495, 497, 496), (496, 497, 499, 498), (492, 487, 502, 503), (500, 501, 487, 486), (498, 499, 501, 500), (486, 487, 492, 493), (499, 497, 504, 505), (500, 486, 494, 496, 498), (506, 505, 512, 513), (501, 499, 505, 506), (502, 506, 513, 509), (495, 490, 488, 489), (497, 495, 489, 504), (487, 501, 506, 502), (491, 508, 488, 490), (493, 492, 503, 507), (509, 513, 512, 511, 510), (509, 510, 508, 507), (489, 488, 508, 510), (503, 502, 509, 507), (508, 491, 493, 507), (588, 591, 518, 515), (516, 589, 587, 514), (514, 515, 518, 516), (591, 592, 519, 518), (516, 518, 519, 517), (517, 590, 589, 516), (520, 521, 523, 522), (522, 595, 593, 520), (594, 596, 523, 521), (595, 522, 523, 596), (629, 631, 630, 598), (646, 648, 629, 628), (641, 597, 633, 653), (648, 651, 631, 629), (526, 529, 532, 531), (546, 547, 527, 526), (547, 548, 528, 527), (543, 545, 533, 531), (533, 545, 536, 530), (541, 538, 545, 543), (543, 531, 532, 544), (539, 537, 538, 541), (542, 540, 539, 541), (544, 542, 541, 543), (537, 534, 535, 538), (538, 535, 536, 545), (607, 609, 540, 542, 544), (536, 535, 534, 602, 603, 550, 530), (532, 529, 528, 548, 549, 600), (526, 527, 528, 529), (608, 599, 601, 606), (601, 550, 603, 606), (609, 605, 539, 540), (605, 608, 606, 604), (608, 607, 600, 599), (607, 608, 605, 609), (537, 604, 602, 534), (544, 532, 600, 607), (539, 605, 604, 537), (604, 606, 603, 602), (662, 610, 615, 617, 614, 666, 669, 667, 668, 665), (663, 662, 665, 664), (610, 613, 616, 615), (552, 555, 558, 554), (555, 556, 557, 558), (551, 556, 555, 552), (554, 558, 557, 553), (553, 557, 556, 551), (559, 561, 562, 560), (564, 563, 565, 566), (566, 565, 569, 570), (570, 569, 567, 568), (568, 567, 563, 564), (566, 570, 568, 564), (575, 577, 573, 571), (573, 577, 578, 574), (571, 573, 574, 572), (575, 571, 572, 576), (577, 575, 576, 578), (585, 586, 584, 583), (584, 586, 581, 580), (583, 584, 580, 579), (582, 579, 580, 581), (585, 583, 579, 582), (587, 589, 591, 588), (589, 590, 592, 591), (593, 595, 596, 594), (597, 524, 628, 525), (525, 634, 633, 597), (628, 629, 598, 525), (524, 645, 646, 628), (662, 663, 611, 610), (663, 664, 612, 611), (627, 661, 617, 615), (617, 661, 620, 614), (625, 622, 661, 627), (627, 615, 616, 660), (623, 621, 622, 625), (626, 624, 623, 625), (660, 626, 625, 627), (621, 618, 619, 622), (622, 619, 620, 661), (675, 677, 624, 626, 660), (620, 619, 618, 670, 671, 666, 614), (616, 613, 612, 664, 665, 668), (610, 611, 612, 613), (676, 667, 669, 674), (669, 666, 671, 674), (677, 673, 623, 624), (673, 676, 674, 672), (676, 675, 668, 667), (675, 676, 673, 677), (632, 598, 630, 635), (525, 598, 632, 634), (659, 656, 657, 658), (653, 633, 636, 637, 657, 656), (649, 655, 635, 630, 631, 651, 650), (597, 641, 643, 645, 524), (647, 640, 649, 650), (648, 647, 650, 651), (641, 642, 644, 643), (643, 644, 646, 645), (646, 644, 647, 648), (642, 641, 653, 654), (644, 642, 640, 647), (652, 655, 649, 640), (642, 654, 652, 640), (638, 658, 657, 637), (639, 659, 658, 638), (659, 654, 653, 656), (638, 637, 636, 639), (621, 672, 670, 618), (660, 616, 668, 675), (623, 673, 672, 621), (672, 674, 671, 670), (690, 689, 688, 691), (681, 683, 682, 679), (698, 700, 681, 680), (693, 678, 685, 705), (700, 703, 683, 681), (678, 821, 680, 820), (820, 686, 685, 678), (680, 681, 679, 820), (821, 697, 698, 680), (684, 679, 682, 687), (820, 679, 684, 686), (711, 708, 709, 710), (705, 685, 688, 689, 709, 708), (701, 707, 687, 682, 683, 703, 702), (678, 693, 695, 697, 821), (699, 692, 701, 702), (700, 699, 702, 703), (693, 694, 696, 695), (695, 696, 698, 697), (698, 696, 699, 700), (694, 693, 705, 706), (696, 694, 692, 699), (704, 707, 701, 692), (694, 706, 704, 692), (690, 710, 709, 689), (691, 711, 710, 690), (711, 706, 705, 708), (639, 636, 633, 634, 632, 635, 655, 652, 654, 659), (717, 719, 718, 715), (734, 736, 717, 716), (729, 714, 721, 741), (736, 739, 719, 717), (714, 712, 716, 713), (713, 722, 721, 714), (716, 717, 715, 713), (712, 733, 734, 716), (720, 715, 718, 723), (713, 715, 720, 722), (747, 744, 745, 746), (741, 721, 724, 725, 745, 744), (737, 743, 723, 718, 719, 739, 738), (714, 729, 731, 733, 712), (735, 728, 737, 738), (736, 735, 738, 739), (729, 730, 732, 731), (731, 732, 734, 733), (734, 732, 735, 736), (730, 729, 741, 742), (732, 730, 728, 735), (740, 743, 737, 728), (730, 742, 740, 728), (726, 746, 745, 725), (727, 747, 746, 726), (747, 742, 741, 744), (726, 725, 724, 727), (727, 724, 721, 722, 720, 723, 743, 740, 742, 747), (547, 546, 549, 548), (546, 526, 531, 533, 530, 550, 601, 599, 600, 549), (748, 751, 754, 753), (768, 769, 749, 748), (769, 770, 750, 749), (765, 767, 755, 753), (755, 767, 758, 752), (763, 760, 767, 765), (765, 753, 754, 766), (761, 759, 760, 763), (764, 762, 761, 763), (766, 764, 763, 765), (759, 756, 757, 760), (760, 757, 758, 767), (781, 783, 762, 764, 766), (758, 757, 756, 776, 777, 772, 752), (754, 751, 750, 770, 771, 774), (748, 749, 750, 751), (782, 773, 775, 780), (775, 772, 777, 780), (783, 779, 761, 762), (779, 782, 780, 778), (782, 781, 774, 773), (781, 782, 779, 783), (759, 778, 776, 756), (766, 754, 774, 781), (761, 779, 778, 759), (778, 780, 777, 776), (804, 784, 789, 791, 788, 808, 811, 809, 810, 807), (805, 804, 807, 806), (784, 787, 790, 789), (804, 805, 785, 784), (805, 806, 786, 785), (801, 803, 791, 789), (791, 803, 794, 788), (799, 796, 803, 801), (801, 789, 790, 802), (797, 795, 796, 799), (800, 798, 797, 799), (802, 800, 799, 801), (795, 792, 793, 796), (796, 793, 794, 803), (817, 819, 798, 800, 802), (794, 793, 792, 812, 813, 808, 788), (790, 787, 786, 806, 807, 810), (784, 785, 786, 787), (818, 809, 811, 816), (811, 808, 813, 816), (819, 815, 797, 798), (815, 818, 816, 814), (818, 817, 810, 809), (817, 818, 815, 819), (795, 814, 812, 792), (802, 790, 810, 817), (797, 815, 814, 795), (814, 816, 813, 812), (769, 768, 771, 770), (768, 748, 753, 755, 752, 772, 775, 773, 774, 771), (691, 688, 685, 686, 684, 687, 707, 704, 706, 711), (477, 473, 471, 475), (578, 576, 572, 574), (565, 563, 567, 569), (464, 468, 466, 462), (517, 519, 592, 590), (106, 107, 267, 266)])
me_cube_004.polygons.foreach_set('material_index', [1, 1, 1, 1, 1, 1, 1, 1, 1, 1, 1, 1, 1, 0, 1, 1, 0, 1, 0, 0, 1, 0, 0, 0, 1, 1, 0, 1, 1, 0, 1, 1, 1, 1, 1, 1, 1, 1, 1, 1, 0, 0, 1, 1, 1, 0, 0, 1, 0, 1, 1, 0, 1, 1, 1, 1, 1, 0, 1, 1, 1, 1, 1, 1, 1, 1, 1, 1, 1, 1, 1, 1, 1, 1, 1, 1, 1, 1, 1, 4, 4, 4, 4, 4, 4, 4, 4, 4, 4, 4, 4, 4, 4, 4, 4, 4, 4, 4, 4, 4, 4, 0, 0, 0, 1, 1, 1, 1, 1, 1, 1, 1, 1, 1, 1, 1, 1, 1, 1, 1, 1, 1, 1, 1, 1, 1, 1, 1, 1, 1, 1, 1, 1, 1, 1, 1, 1, 1, 1, 1, 1, 1, 1, 1, 1, 1, 1, 1, 1, 1, 1, 1, 1, 1, 1, 1, 1, 1, 1, 0, 0, 1, 0, 1, 1, 1, 1, 1, 1, 1, 1, 0, 1, 1, 0, 1, 1, 1, 1, 1, 1, 1, 1, 1, 1, 1, 1, 1, 1, 1, 1, 1, 1, 1, 1, 1, 1, 1, 1, 1, 0, 1, 1, 1, 1, 1, 1, 1, 1, 1, 1, 1, 1, 1, 1, 1, 1, 1, 1, 1, 1, 1, 1, 1, 1, 1, 1, 1, 1, 1, 1, 1, 1, 1, 1, 1, 1, 1, 1, 1, 1, 1, 1, 1, 1, 1, 1, 1, 1, 1, 1, 0, 0, 0, 1, 1, 1, 1, 1, 1, 2, 1, 0, 1, 1, 2, 0, 2, 2, 1, 1, 1, 1, 1, 1, 1, 1, 1, 1, 1, 1, 1, 1, 1, 1, 1, 1, 1, 1, 1, 1, 1, 1, 0, 1, 2, 0, 1, 2, 1, 1, 1, 1, 2, 2, 1, 1, 1, 1, 1, 1, 1, 1, 1, 1, 1, 1, 1, 1, 1, 1, 1, 1, 1, 1, 1, 1, 1, 1, 1, 1, 1, 1, 1, 1, 1, 1, 0, 0, 0, 0, 0, 0, 0, 0, 0, 1, 1, 4, 4, 4, 4, 4, 4, 4, 4, 4, 4, 4, 4, 4, 4, 4, 4, 4, 4, 4, 4, 4, 4, 4, 4, 1, 1, 1, 1, 1, 1, 1, 1, 1, 1, 1, 1, 1, 1, 1, 1, 1, 1, 1, 1, 5, 5, 1, 1, 1, 4, 4, 4, 4, 4, 4, 4, 4, 4, 4, 1, 1, 1, 1, 1, 1, 1, 1, 1, 1, 1, 1, 1, 1, 1, 1, 1, 3, 1, 1, 1, 1, 1, 1, 1, 1, 1, 1, 1, 1, 1, 1, 1, 4, 4, 4, 4, 4, 4, 4, 4, 4, 4, 4, 4, 4, 4, 4, 4, 4, 4, 4, 4, 4, 4, 4, 4, 1, 1, 1, 1, 1, 1, 1, 1, 1, 1, 1, 1, 1, 1, 1, 1, 3, 1, 1, 1, 1, 1, 1, 1, 1, 1, 1, 1, 1, 3, 1, 1, 1, 1, 1, 1, 1, 1, 1, 1, 1, 1, 1, 1, 1, 1, 1, 1, 1, 1, 1, 1, 1, 1, 1, 1, 1, 1, 1, 1, 1, 3, 1, 1, 1, 1, 1, 1, 1, 1, 1, 1, 1, 1, 1, 1, 1, 1, 1, 1, 1, 1, 1, 1, 1, 1, 1, 1, 3, 1, 1, 1, 1, 1, 1, 1, 1, 1, 1, 1, 1, 1, 1, 1, 1, 1, 1, 1, 1, 1, 1, 1, 1, 1, 1, 1, 1, 1, 1, 3, 1, 1, 1, 1, 1, 1, 1, 1, 1, 1, 1, 1, 1, 1, 1, 1, 1, 1, 1, 1, 1, 1, 1, 1, 1, 1, 1, 3, 1, 1, 1, 1, 1, 1, 1, 1, 1, 1, 1, 1, 1, 1, 1, 4, 4, 4, 4, 4, 0])
_uv = me_cube_004.uv_layers.new(name='UVMap')
_uv.uv.foreach_set('vector', [0.04357, 0.9858, 0.01926, 0.9601, 0.01933, 0.5022, 0.08085, 0.5667, 0.08233, 0.9696, 0.0809, 0.5667, 0.01933, 0.5022, 0.01926, 0.9601, 0.04357, 0.9858, 0.08232, 0.9696, 0.5601, 0.7929, 0.5737, 0.7814, 0.5732, 0.791, 0.5702, 0.7924, 0.2386, 0.3585, 0.2208, 0.3585, 0.2212, 0.3412, 0.2389, 0.3412, 0.8376, 0.8919, 0.8379, 0.9808, 0.2584, 0.9793, 0.2588, 0.8919, 0.04357, 0.9858, 0.01926, 0.9601, 0.01933, 0.5022, 0.0809, 0.5667, 0.08232, 0.9696, 0.2584, 0.9793, 0.2585, 0.8935, 0.8376, 0.8919, 0.8379, 0.9808, 0.6242, 0.942, 0.6241, 0.9313, 0.6915, 0.9313, 0.6918, 0.942, 0.2585, 0.8936, 0.8379, 0.8936, 0.8379, 0.9808, 0.2585, 0.9798, 0.8379, 0.9808, 0.2584, 0.9793, 0.2585, 0.8935, 0.838, 0.8933, 0.8379, 0.9808, 0.2584, 0.9793, 0.2588, 0.8919, 0.8376, 0.8919, 0.1484, 0.8278, 0.8254, 0.8278, 0.8042, 0.8633, 0.1696, 0.8633, 0.8042, 0.8633, 0.1696, 0.8633, 0.1484, 0.8278, 0.8254, 0.8278, 0.2455, 0.593, 0.006932, 0.593, 0.006921, 0.4959, 0.2455, 0.4958, 0.1484, 0.7678, 0.8254, 0.7678, 0.8254, 0.8278, 0.1484, 0.8278, 0.8254, 0.7678, 0.8254, 0.8278, 0.1484, 0.8278, 0.1484, 0.7678, 0.9702, 0.4099, 0.9701, 0.6615, 0.6195, 0.661, 0.6195, 0.4099, 0.1696, 0.8633, 0.1484, 0.8278, 0.8254, 0.8278, 0.8042, 0.8633, 0.7671, 0.8633, 0.7553, 0.8633, 0.29, 0.8633, 0.04328, 0.4937, 0.5258, 0.4939, 0.2845, 0.757, 0.2455, 0.5972, 0.00694, 0.5972, 0.006932, 0.593, 0.2455, 0.593, 0.2578, 0.3864, 0.000951, 0.3864, 0.000951, 0.2449, 0.2578, 0.2449, 0.247, 0.3967, 0.008489, 0.3968, 0.008481, 0.3926, 0.247, 0.3926, 0.04328, 0.4937, 0.04329, 0.4801, 0.5259, 0.4803, 0.5258, 0.4939, 0.6041, 0.1907, 0.1206, 0.1907, 0.1225, 0.0002462, 0.5948, 0.000246, 0.307, 0.8105, 0.5035, 0.8105, 0.5086, 0.8147, 0.3019, 0.8147, 0.7038, 0.803, 0.3019, 0.803, 0.3048, 0.8021, 0.3277, 0.8019, 0.3993, 0.8013, 0.4968, 0.8005, 0.6917, 0.7997, 0.9783, 0.02325, 0.9783, 0.3865, 0.3392, 0.3865, 0.3392, 0.02325, 0.8254, 0.8278, 0.1484, 0.8278, 0.1484, 0.7678, 0.8254, 0.7678, 0.1484, 0.8278, 0.8254, 0.8278, 0.8042, 0.8633, 0.6961, 0.8633, 0.264, 0.8633, 0.1696, 0.8633, 0.247, 0.4939, 0.0085, 0.4939, 0.008489, 0.3968, 0.247, 0.3967, 0.9881, 0.9809, 0.4087, 0.9809, 0.4087, 0.8936, 0.9881, 0.8936, 0.2419, 0.9846, 0.1458, 0.9846, 0.1458, 0.8885, 0.2419, 0.8885, 0.9881, 0.8936, 0.9881, 0.9809, 0.4087, 0.9809, 0.4087, 0.8936, 0.9881, 0.9809, 0.4087, 0.9809, 0.4087, 0.8936, 0.9881, 0.8936, 0.2419, 0.9846, 0.1458, 0.9846, 0.1458, 0.8885, 0.2419, 0.8885, 0.9881, 0.8936, 0.9881, 0.9809, 0.4087, 0.9809, 0.4087, 0.8936, 0.03555, 0.5593, 0.0269, 0.5399, 0.09569, 0.5399, 0.08704, 0.5593, 0.8042, 0.8633, 0.1696, 0.8633, 0.1484, 0.8278, 0.8254, 0.8278, 0.04629, 0.5767, 0.0269, 0.568, 0.134, 0.568, 0.1147, 0.5767, 0.1484, 0.8278, 0.8254, 0.8278, 0.8042, 0.8633, 0.1696, 0.8633, 0.009617, 0.006097, 0.2417, 0.006098, 0.2417, 0.01414, 0.009617, 0.01414, 0.5258, 0.4939, 0.04328, 0.4937, 0.04329, 0.4801, 0.5259, 0.4803, 0.1484, 0.7678, 0.8254, 0.7678, 0.8254, 0.8278, 0.1484, 0.8278, 0.8042, 0.8633, 0.6746, 0.8633, 0.2969, 0.8633, 0.1696, 0.8633, 0.1484, 0.8278, 0.8254, 0.8278, 0.1696, 0.8633, 0.1484, 0.8278, 0.8254, 0.8278, 0.8042, 0.8633, 0.9783, 0.3865, 0.3392, 0.3865, 0.3392, 0.02324, 0.9783, 0.02324, 0.9701, 0.6615, 0.6195, 0.661, 0.6195, 0.4099, 0.9702, 0.4099, 0.1484, 0.7678, 0.8254, 0.7678, 0.8254, 0.8278, 0.1484, 0.8278, 0.9783, 0.3865, 0.3392, 0.3865, 0.3392, 0.02324, 0.9783, 0.02324, 0.1696, 0.8633, 0.1484, 0.8278, 0.8254, 0.8278, 0.8042, 0.8633, 0.3078, 0.782, 0.3429, 0.7814, 0.4345, 0.78, 0.6757, 0.78, 0.6892, 0.7838, 0.3019, 0.7838, 0.3392, 0.3859, 0.3392, 0.02325, 0.9783, 0.02325, 0.9762, 0.3869, 0.3096, 0.7899, 0.3019, 0.7838, 0.5399, 0.7838, 0.5322, 0.7899, 0.8254, 0.7678, 0.8254, 0.8278, 0.1484, 0.8278, 0.1484, 0.7678, 0.8254, 0.8278, 0.1484, 0.8278, 0.1484, 0.7678, 0.8254, 0.7678, 0.8254, 0.7678, 0.8254, 0.8278, 0.1484, 0.8278, 0.1484, 0.7678, 0.8254, 0.8278, 0.1484, 0.8278, 0.1484, 0.7678, 0.8254, 0.7678, 0.5259, 0.4803, 0.5258, 0.4939, 0.04328, 0.4937, 0.04329, 0.4801, 0.5399, 0.796, 0.3019, 0.796, 0.3096, 0.7899, 0.5322, 0.7899, 0.9854, 0.9809, 0.2585, 0.9808, 0.2585, 0.8946, 0.9854, 0.8936, 0.7679, 0.1355, 0.7679, 0.1244, 0.779, 0.1244, 0.779, 0.1355, 0.9854, 0.8936, 0.9854, 0.9809, 0.2585, 0.9808, 0.2585, 0.8946, 0.2585, 0.9808, 0.2585, 0.8946, 0.9854, 0.8936, 0.9854, 0.9809, 0.2585, 0.8946, 0.9854, 0.8936, 0.9854, 0.9809, 0.2585, 0.9808, 0.935, 0.8887, 0.935, 0.8776, 0.9461, 0.8776, 0.9461, 0.8887, 0.9881, 0.9808, 0.4087, 0.9809, 0.4087, 0.8936, 0.9881, 0.8936, 0.9881, 0.8936, 0.9881, 0.9808, 0.4087, 0.9809, 0.4087, 0.8936, 0.4087, 0.9809, 0.4087, 0.8936, 0.9881, 0.8936, 0.9881, 0.9808, 0.4087, 0.8936, 0.9881, 0.8936, 0.9881, 0.9808, 0.4087, 0.9809, 0.9488, 0.3092, 0.9488, 0.3202, 0.9377, 0.3202, 0.9377, 0.3092, 0.2585, 0.8946, 0.9854, 0.8936, 0.9854, 0.9809, 0.2585, 0.9808, 0.2585, 0.9808, 0.2585, 0.8946, 0.9854, 0.8936, 0.9854, 0.9809, 0.9854, 0.8936, 0.9854, 0.9809, 0.2585, 0.9808, 0.2585, 0.8946, 0.1723, 0.9272, 0.1723, 0.9161, 0.1834, 0.9161, 0.1834, 0.9272, 0.9854, 0.9809, 0.2585, 0.9808, 0.2585, 0.8946, 0.9854, 0.8936, 0.9881, 0.9808, 0.4087, 0.9809, 0.4087, 0.8936, 0.9881, 0.8936, 0.9881, 0.8936, 0.9881, 0.9808, 0.4087, 0.9809, 0.4087, 0.8936, 0.4087, 0.9809, 0.4087, 0.8936, 0.9881, 0.8936, 0.9881, 0.9808, 0.4087, 0.8936, 0.9881, 0.8936, 0.9881, 0.9808, 0.4087, 0.9809, 0.2699, 0.8195, 0.2699, 0.6997, 0.2897, 0.6666, 0.2897, 0.8526, 0.08993, 0.891, 0.1079, 0.891, 0.1079, 0.9363, 0.08993, 0.9363, 0.3667, 0.1691, 0.4038, 0.1691, 0.4038, 0.4041, 0.3667, 0.4041, 0.3379, 0.7864, 0.3199, 0.7864, 0.3199, 0.6666, 0.3379, 0.6666, 0.2345, 0.6666, 0.2345, 0.7864, 0.19, 0.7864, 0.19, 0.6666, 0.072, 0.891, 0.08993, 0.891, 0.08993, 0.9363, 0.072, 0.9363, 0.072, 0.891, 0.072, 0.9613, 0.05688, 0.9613, 0.05688, 0.891, 0.19, 0.8518, 0.19, 0.8065, 0.2226, 0.7864, 0.2226, 0.8567, 0.3025, 0.8728, 0.3025, 0.918, 0.2699, 0.923, 0.2699, 0.8526, 0.2345, 0.8195, 0.2345, 0.9392, 0.2297, 0.9724, 0.2297, 0.7864, 0.3555, 0.8718, 0.3555, 0.6858, 0.3627, 0.6666, 0.3627, 0.891, 0.3048, 0.8526, 0.3048, 0.6666, 0.3199, 0.6666, 0.3199, 0.8526, 0.2897, 0.8526, 0.2897, 0.6666, 0.3048, 0.6666, 0.3048, 0.8526, 0.3025, 0.923, 0.3025, 0.8526, 0.3176, 0.8526, 0.3176, 0.923, 0.3379, 0.773, 0.3379, 0.6666, 0.3555, 0.6666, 0.3555, 0.773, 0.1616, 0.8718, 0.1616, 0.6858, 0.19, 0.6666, 0.19, 0.891, 0.19, 0.9559, 0.19, 0.8855, 0.2088, 0.8567, 0.2088, 0.9632, 0.3388, 0.8152, 0.3388, 0.8855, 0.3199, 0.8928, 0.3199, 0.7864, 0.05688, 0.891, 0.05688, 0.6666, 0.1616, 0.6666, 0.1616, 0.891, 0.2265, 0.8567, 0.2265, 0.9632, 0.2088, 0.9632, 0.2088, 0.8567, 0.2699, 0.6666, 0.2699, 0.891, 0.2522, 0.891, 0.2522, 0.6666, 0.2345, 0.891, 0.2345, 0.6666, 0.2522, 0.6666, 0.2522, 0.891, 0.9761, 0.3869, 0.3392, 0.3857, 0.3393, 0.02325, 0.9783, 0.02341, 0.9783, 0.3865, 0.3412, 0.3855, 0.3392, 0.02325, 0.9783, 0.02325, 0.009617, 0.01414, 0.2417, 0.01414, 0.2417, 0.122, 0.009617, 0.122, 0.1981, 0.9138, 0.1981, 0.9009, 0.2114, 0.9009, 0.2114, 0.9138, 0.9881, 0.9809, 0.4087, 0.9809, 0.4087, 0.8936, 0.9881, 0.8936, 0.1458, 0.8885, 0.2419, 0.8885, 0.2419, 0.9846, 0.1458, 0.9846, 0.9881, 0.8936, 0.9881, 0.9809, 0.4087, 0.9809, 0.4087, 0.8936, 0.4087, 0.9809, 0.4087, 0.8936, 0.9881, 0.8936, 0.9881, 0.9809, 0.4087, 0.8936, 0.9881, 0.8936, 0.9881, 0.9809, 0.4087, 0.9809, 0.4087, 0.8936, 0.9881, 0.8936, 0.9881, 0.9809, 0.4087, 0.9809, 0.9854, 0.9809, 0.2585, 0.9808, 0.2585, 0.8946, 0.9854, 0.8936, 0.4737, 0.9294, 0.4737, 0.9183, 0.4847, 0.9183, 0.4847, 0.9294, 0.9854, 0.8936, 0.9854, 0.9809, 0.2585, 0.9808, 0.2585, 0.8946, 0.2585, 0.9808, 0.2585, 0.8946, 0.9854, 0.8936, 0.9854, 0.9809, 0.2585, 0.8946, 0.9854, 0.8936, 0.9854, 0.9809, 0.2585, 0.9808, 0.2092, 0.9268, 0.1981, 0.9268, 0.1981, 0.9157, 0.2092, 0.9157, 0.9881, 0.9808, 0.4087, 0.9809, 0.4087, 0.8936, 0.9881, 0.8936, 0.9881, 0.8936, 0.9881, 0.9808, 0.4087, 0.9809, 0.4087, 0.8936, 0.4087, 0.9809, 0.4087, 0.8936, 0.9881, 0.8936, 0.9881, 0.9809, 0.4087, 0.8936, 0.9881, 0.8936, 0.9881, 0.9808, 0.4087, 0.9809, 0.9881, 0.9809, 0.4087, 0.9809, 0.4087, 0.8936, 0.9881, 0.8936, 0.2419, 0.9846, 0.1458, 0.9846, 0.1458, 0.8885, 0.2419, 0.8885, 0.1723, 0.9142, 0.1723, 0.9009, 0.1852, 0.9009, 0.1852, 0.9142, 0.4087, 0.9809, 0.4087, 0.8936, 0.9881, 0.8936, 0.9881, 0.9809, 0.1458, 0.9846, 0.1458, 0.8885, 0.2419, 0.8885, 0.2419, 0.9846, 0.4087, 0.8936, 0.9881, 0.8936, 0.9881, 0.9809, 0.4087, 0.9809, 0.9881, 0.9809, 0.4087, 0.9809, 0.4087, 0.8936, 0.9881, 0.8936, 0.9881, 0.8936, 0.9881, 0.9809, 0.4087, 0.9809, 0.4087, 0.8936, 0.9881, 0.8936, 0.9881, 0.9809, 0.4087, 0.9809, 0.4087, 0.8936, 0.9854, 0.8936, 0.9854, 0.9809, 0.2585, 0.9808, 0.2585, 0.8946, 0.4477, 0.9294, 0.4477, 0.9183, 0.4588, 0.9183, 0.4588, 0.9294, 0.9854, 0.9809, 0.2585, 0.9808, 0.2585, 0.8946, 0.9854, 0.8936, 0.2585, 0.8946, 0.9854, 0.8936, 0.9854, 0.9809, 0.2585, 0.9808, 0.2585, 0.9808, 0.2585, 0.8946, 0.9854, 0.8936, 0.9854, 0.9809, 0.4977, 0.9183, 0.4977, 0.9294, 0.4866, 0.9294, 0.4866, 0.9183, 0.9881, 0.8936, 0.9881, 0.9808, 0.4087, 0.9809, 0.4087, 0.8936, 0.9881, 0.9808, 0.4087, 0.9809, 0.4087, 0.8936, 0.9881, 0.8936, 0.4087, 0.8936, 0.9881, 0.8936, 0.9881, 0.9808, 0.4087, 0.9809, 0.4087, 0.9809, 0.4087, 0.8936, 0.9881, 0.8936, 0.9881, 0.9809, 0.4087, 0.9809, 0.4087, 0.8936, 0.9881, 0.8936, 0.9881, 0.9809, 0.2419, 0.9846, 0.1458, 0.9846, 0.1458, 0.8885, 0.2419, 0.8885, 0.4087, 0.8936, 0.9881, 0.8936, 0.9881, 0.9809, 0.4087, 0.9809, 0.94, 0.2114, 0.94, 0.2243, 0.9271, 0.2243, 0.9271, 0.2114, 0.9427, 0.6077, 0.9299, 0.6077, 0.9299, 0.5948, 0.9427, 0.5948, 0.4087, 0.8936, 0.9881, 0.8936, 0.9881, 0.9809, 0.4087, 0.9809, 0.4087, 0.9809, 0.4087, 0.8936, 0.9881, 0.8936, 0.9881, 0.9809, 0.4087, 0.8936, 0.9881, 0.8936, 0.9881, 0.9809, 0.4087, 0.9809, 0.4087, 0.9809, 0.4087, 0.8936, 0.9881, 0.8936, 0.9881, 0.9809, 0.9317, 0.1068, 0.9317, 0.09391, 0.9446, 0.09391, 0.9446, 0.1068, 0.0001126, 0.4841, 0.0001125, 0.3229, 0.1613, 0.3229, 0.1613, 0.4841, 0.04357, 0.9858, 0.01926, 0.9601, 0.01933, 0.5022, 0.08085, 0.5667, 0.08233, 0.9696, 0.0809, 0.5667, 0.01933, 0.5022, 0.01926, 0.9601, 0.04357, 0.9858, 0.08233, 0.9696, 0.2585, 0.8919, 0.8376, 0.8919, 0.8379, 0.9808, 0.2588, 0.9798, 0.2386, 0.359, 0.2389, 0.3763, 0.2212, 0.3763, 0.2208, 0.359, 0.8379, 0.9808, 0.2584, 0.9793, 0.2588, 0.8919, 0.838, 0.8933, 0.0809, 0.5667, 0.01926, 0.5022, 0.01926, 0.9601, 0.04357, 0.9858, 0.08232, 0.9696, 0.1696, 0.8633, 0.1484, 0.8278, 0.8254, 0.8278, 0.8042, 0.8633, 0.8254, 0.7678, 0.8254, 0.8278, 0.1484, 0.8278, 0.1484, 0.7678, 0.5258, 0.4939, 0.2845, 0.757, 0.04328, 0.4937, 0.5258, 0.4939, 0.04328, 0.4937, 0.04329, 0.4801, 0.5259, 0.4803, 0.307, 0.8104, 0.3019, 0.8061, 0.5086, 0.8062, 0.5035, 0.8104, 0.9783, 0.3865, 0.3392, 0.3865, 0.3392, 0.02325, 0.9783, 0.02325, 0.2585, 0.9809, 0.2585, 0.8936, 0.8379, 0.8936, 0.8379, 0.9809, 0.2419, 0.8885, 0.2419, 0.9846, 0.1458, 0.9846, 0.1458, 0.8885, 0.2585, 0.8936, 0.8379, 0.8936, 0.8379, 0.9809, 0.2585, 0.9809, 0.4087, 0.9809, 0.4087, 0.8936, 0.9881, 0.8936, 0.9881, 0.9809, 0.2419, 0.8885, 0.2419, 0.9846, 0.1458, 0.9846, 0.1458, 0.8885, 0.4087, 0.8936, 0.9881, 0.8936, 0.9881, 0.9809, 0.4087, 0.9809, 0.03555, 0.5205, 0.08704, 0.5205, 0.09569, 0.5399, 0.0269, 0.5399, 0.1696, 0.8633, 0.1484, 0.8278, 0.8254, 0.8278, 0.8042, 0.8633, 0.009617, 0.2378, 0.009617, 0.2298, 0.2417, 0.2298, 0.2417, 0.2378, 0.8254, 0.7678, 0.8254, 0.8278, 0.1484, 0.8278, 0.1484, 0.7678, 0.1696, 0.8633, 0.1484, 0.8278, 0.8254, 0.8278, 0.8042, 0.8633, 0.6788, 0.8633, 0.3028, 0.8633, 0.2526, 0.3538, 0.2428, 0.3538, 0.2431, 0.3487, 0.2529, 0.3487, 0.8254, 0.7678, 0.8254, 0.8278, 0.1484, 0.8278, 0.1484, 0.7678, 0.6887, 0.7678, 0.3148, 0.7997, 0.3019, 0.7961, 0.3768, 0.7961, 0.6727, 0.7961, 0.6599, 0.7997, 0.5852, 0.7997, 0.3926, 0.7997, 0.4087, 0.9809, 0.4087, 0.8936, 0.9881, 0.8936, 0.9881, 0.9809, 0.2419, 0.8885, 0.2419, 0.9846, 0.1458, 0.9846, 0.1458, 0.8885, 0.4087, 0.8936, 0.9881, 0.8936, 0.9881, 0.9809, 0.4087, 0.9809, 0.9854, 0.8936, 0.9854, 0.9809, 0.2585, 0.9808, 0.2585, 0.8946, 0.4607, 0.9183, 0.4718, 0.9183, 0.4718, 0.9294, 0.4607, 0.9294, 0.9854, 0.9809, 0.2585, 0.9808, 0.2585, 0.8946, 0.9854, 0.8936, 0.2585, 0.8946, 0.9854, 0.8936, 0.9854, 0.9809, 0.2585, 0.9808, 0.2585, 0.9808, 0.2585, 0.8946, 0.9854, 0.8936, 0.9854, 0.9809, 0.9304, 0.8435, 0.9304, 0.8325, 0.9415, 0.8325, 0.9415, 0.8435, 0.9881, 0.8936, 0.9881, 0.9809, 0.4087, 0.9809, 0.4087, 0.8936, 0.9881, 0.9808, 0.4087, 0.9809, 0.4087, 0.8936, 0.9881, 0.8936, 0.4087, 0.8936, 0.9881, 0.8936, 0.9881, 0.9809, 0.4087, 0.9809, 0.4087, 0.9809, 0.4087, 0.8936, 0.9881, 0.8936, 0.9881, 0.9809, 0.4996, 0.9183, 0.5107, 0.9183, 0.5107, 0.9294, 0.4996, 0.9294, 0.2585, 0.9808, 0.2585, 0.8946, 0.9854, 0.8936, 0.9854, 0.9809, 0.2585, 0.8946, 0.9854, 0.8936, 0.9854, 0.9809, 0.2585, 0.9808, 0.9854, 0.9809, 0.2585, 0.9808, 0.2585, 0.8946, 0.9854, 0.8936, 0.4347, 0.9183, 0.4458, 0.9183, 0.4458, 0.9294, 0.4347, 0.9294, 0.9854, 0.8936, 0.9854, 0.9809, 0.2585, 0.9808, 0.2585, 0.8946, 0.8379, 0.8936, 0.8379, 0.9809, 0.2585, 0.9809, 0.2585, 0.8936, 0.8379, 0.9808, 0.2585, 0.9809, 0.2585, 0.8936, 0.8379, 0.8936, 0.2585, 0.8936, 0.8379, 0.8936, 0.8379, 0.9808, 0.2585, 0.9809, 0.2585, 0.9809, 0.2585, 0.8936, 0.8379, 0.8936, 0.8379, 0.9808, 0.9783, 0.02325, 0.9783, 0.3865, 0.3412, 0.3855, 0.3392, 0.02325, 0.9881, 0.8936, 0.9881, 0.9809, 0.4087, 0.9809, 0.4087, 0.8936, 0.2419, 0.8885, 0.2419, 0.9846, 0.1458, 0.9846, 0.1458, 0.8885, 0.9881, 0.9809, 0.4087, 0.9809, 0.4087, 0.8936, 0.9881, 0.8936, 0.4087, 0.8936, 0.9881, 0.8936, 0.9881, 0.9809, 0.4087, 0.9809, 0.4087, 0.9809, 0.4087, 0.8936, 0.9881, 0.8936, 0.9881, 0.9809, 0.4087, 0.9809, 0.4087, 0.8936, 0.9881, 0.8936, 0.9881, 0.9809, 0.9854, 0.8936, 0.9854, 0.9809, 0.2585, 0.9808, 0.2585, 0.8946, 0.7784, 0.1024, 0.7784, 0.1135, 0.7674, 0.1135, 0.7674, 0.1024, 0.9854, 0.9809, 0.2585, 0.9808, 0.2585, 0.8946, 0.9854, 0.8936, 0.2585, 0.8946, 0.9854, 0.8936, 0.9854, 0.9809, 0.2585, 0.9808, 0.2585, 0.9808, 0.2585, 0.8946, 0.9854, 0.8936, 0.9854, 0.9809, 0.9055, 0.488, 0.9055, 0.4769, 0.9166, 0.4769, 0.9166, 0.488, 0.9881, 0.8936, 0.9881, 0.9808, 0.4087, 0.9809, 0.4087, 0.8936, 0.4087, 0.8936, 0.9881, 0.8936, 0.9881, 0.9809, 0.4087, 0.9809, 0.9881, 0.9808, 0.4087, 0.9809, 0.4087, 0.8936, 0.9881, 0.8936, 0.4087, 0.9809, 0.4087, 0.8936, 0.9881, 0.8936, 0.9881, 0.9809, 0.4087, 0.8936, 0.9881, 0.8936, 0.9881, 0.9809, 0.4087, 0.9809, 0.2419, 0.9846, 0.1458, 0.9846, 0.1458, 0.8885, 0.2419, 0.8885, 0.4087, 0.9809, 0.4087, 0.8936, 0.9881, 0.8936, 0.9881, 0.9809, 0.9881, 0.8936, 0.9881, 0.9809, 0.4087, 0.9809, 0.4087, 0.8936, 0.9881, 0.9809, 0.4087, 0.9809, 0.4087, 0.8936, 0.9881, 0.8936, 0.9881, 0.9809, 0.4087, 0.9809, 0.4087, 0.8936, 0.9881, 0.8936, 0.9854, 0.9809, 0.2585, 0.9808, 0.2585, 0.8946, 0.9854, 0.8936, 0.4328, 0.9294, 0.4217, 0.9294, 0.4217, 0.9183, 0.4328, 0.9183, 0.9854, 0.8936, 0.9854, 0.9809, 0.2585, 0.9808, 0.2585, 0.8946, 0.2585, 0.9808, 0.2585, 0.8946, 0.9854, 0.8936, 0.9854, 0.9809, 0.2585, 0.8946, 0.9854, 0.8936, 0.9854, 0.9809, 0.2585, 0.9808, 0.9377, 0.324, 0.9488, 0.324, 0.9488, 0.335, 0.9377, 0.335, 0.9881, 0.9808, 0.4087, 0.9809, 0.4087, 0.8936, 0.9881, 0.8936, 0.9881, 0.8936, 0.9881, 0.9809, 0.4087, 0.9809, 0.4087, 0.8936, 0.4087, 0.9809, 0.4087, 0.8936, 0.9881, 0.8936, 0.9881, 0.9809, 0.4087, 0.8936, 0.9881, 0.8936, 0.9881, 0.9808, 0.4087, 0.9809, 0.9299, 0.58, 0.9427, 0.58, 0.9427, 0.5929, 0.9299, 0.5929, 0.9299, 0.5781, 0.9299, 0.5652, 0.9427, 0.5652, 0.9427, 0.5781, 0.8379, 0.8936, 0.8379, 0.9809, 0.2585, 0.9809, 0.2585, 0.8936, 0.8379, 0.9809, 0.2585, 0.9809, 0.2585, 0.8936, 0.8379, 0.8936, 0.9881, 0.8936, 0.9881, 0.9809, 0.4087, 0.9809, 0.4087, 0.8936, 0.9881, 0.9809, 0.4087, 0.9809, 0.4087, 0.8936, 0.9881, 0.8936, 0.9229, 0.324, 0.9358, 0.324, 0.9358, 0.3368, 0.9229, 0.3368, 0.9881, 0.8936, 0.9881, 0.9809, 0.4087, 0.9809, 0.4087, 0.8936, 0.9881, 0.9809, 0.4087, 0.9809, 0.4087, 0.8936, 0.9881, 0.8936, 0.1587, 0.3173, 0.3171, 0.3173, 0.3171, 0.4756, 0.1587, 0.4756, 0.9198, 0.9076, 0.9327, 0.9076, 0.9327, 0.9205, 0.9198, 0.9205, 0.4087, 0.9809, 0.4087, 0.8936, 0.9881, 0.8936, 0.9881, 0.9809, 0.4087, 0.8936, 0.9881, 0.8936, 0.9881, 0.9809, 0.4087, 0.9809, 0.9229, 0.3516, 0.9229, 0.3387, 0.9358, 0.3387, 0.9358, 0.3516, 0.9881, 0.8936, 0.9881, 0.9809, 0.4087, 0.9809, 0.4087, 0.8936, 0.2419, 0.9846, 0.1458, 0.9846, 0.1458, 0.8885, 0.2419, 0.8885, 0.9881, 0.9809, 0.4087, 0.9809, 0.4087, 0.8936, 0.9881, 0.8936, 0.4624, 0.9546, 0.4625, 0.9439, 0.5301, 0.9439, 0.5298, 0.9546, 0.2417, 0.2298, 0.009617, 0.2298, 0.009617, 0.122, 0.2417, 0.122, 0.04328, 0.4937, 0.5258, 0.4939, 0.2845, 0.756, 0.04328, 0.4937, 0.5258, 0.4939, 0.2845, 0.756, 0.3135, 0.8061, 0.3019, 0.803, 0.6878, 0.803, 0.6822, 0.8045, 0.639, 0.8047, 0.5007, 0.8053, 0.1147, 0.5594, 0.134, 0.568, 0.0269, 0.568, 0.04629, 0.5593, 0.9881, 0.8936, 0.9881, 0.9809, 0.4087, 0.9809, 0.4087, 0.8936, 0.26, 0.9546, 0.2597, 0.9439, 0.3949, 0.9439, 0.3949, 0.9546, 0.8379, 0.9808, 0.2584, 0.9793, 0.2588, 0.8919, 0.8376, 0.8919, 0.5301, 0.9439, 0.4625, 0.9439, 0.4625, 0.9439, 0.5301, 0.9439, 0.2808, 0.01596, 0.2808, 0.4592, 0.02752, 0.4592, 0.02752, 0.01596, 0.4214, 0.942, 0.4217, 0.9313, 0.5566, 0.9313, 0.5566, 0.942, 0.4547, 0.2378, 0.3872, 0.2377, 0.3873, 0.1382, 0.4547, 0.1382, 0.2584, 0.9793, 0.2585, 0.8935, 0.8376, 0.8919, 0.8379, 0.9808, 0.9252, 0.1102, 0.9252, 0.1102, 0.9252, 0.1102, 0.9252, 0.1102, 0.3949, 0.9546, 0.3949, 0.9439, 0.4625, 0.9439, 0.4624, 0.9546, 0.6515, 0.1005, 0.6515, 0.000951, 0.7189, 0.000951, 0.7189, 0.1005, 0.2808, 0.4592, 0.02752, 0.4592, 0.02752, 0.01596, 0.2808, 0.01596, 0.5566, 0.942, 0.5566, 0.9313, 0.6241, 0.9313, 0.6242, 0.942, 0.8376, 0.8919, 0.8379, 0.9808, 0.2584, 0.9793, 0.2588, 0.8919, 0.2588, 0.8919, 0.8376, 0.8919, 0.8379, 0.9808, 0.2584, 0.9793, 0.2588, 0.8919, 0.8376, 0.8919, 0.8379, 0.9808, 0.2584, 0.9793, 0.8376, 0.8919, 0.8379, 0.9808, 0.2584, 0.9793, 0.2588, 0.8919, 0.8379, 0.9808, 0.2584, 0.9793, 0.2585, 0.8935, 0.838, 0.8933, 0.4214, 0.942, 0.5566, 0.942, 0.5566, 0.942, 0.4214, 0.942, 0.2585, 0.893, 0.8379, 0.8935, 0.8379, 0.9808, 0.2584, 0.9793, 0.4625, 0.7443, 0.5301, 0.7443, 0.5301, 0.7443, 0.4625, 0.7443, 0.3949, 0.9439, 0.2597, 0.9439, 0.2597, 0.9439, 0.3949, 0.9439, 0.4214, 0.942, 0.5566, 0.942, 0.5566, 0.942, 0.4214, 0.942, 0.5301, 0.9439, 0.4625, 0.9439, 0.4625, 0.9439, 0.5301, 0.9439, 0.6242, 0.942, 0.6918, 0.942, 0.6918, 0.942, 0.6242, 0.942, 0.9185, 0.3659, 0.9185, 0.3659, 0.9185, 0.3659, 0.9185, 0.3659, 0.3949, 0.9439, 0.2597, 0.9439, 0.2597, 0.9439, 0.3949, 0.9439, 0.6242, 0.942, 0.6918, 0.942, 0.6918, 0.942, 0.6242, 0.942, 0.2597, 0.7443, 0.3949, 0.7443, 0.3949, 0.7443, 0.2597, 0.7443, 0.9285, 0.7247, 0.9285, 0.7247, 0.9285, 0.7247, 0.9285, 0.7247, 0.9182, 0.4936, 0.9182, 0.4936, 0.9182, 0.4936, 0.9182, 0.4936, 0.5321, 0.3659, 0.5321, 0.3659, 0.5321, 0.3659, 0.5321, 0.3659, 0.3949, 0.7443, 0.3949, 0.7443, 0.3949, 0.7443, 0.3949, 0.7443, 0.4625, 0.7443, 0.4625, 0.7443, 0.4625, 0.7443, 0.4625, 0.7443, 0.6673, 0.3659, 0.5997, 0.3659, 0.5997, 0.3659, 0.6673, 0.3659, 0.5321, 0.3659, 0.3969, 0.3659, 0.3969, 0.3659, 0.5321, 0.3659, 0.5997, 0.3659, 0.5997, 0.3659, 0.5997, 0.3659, 0.5997, 0.3659, 0.04168, 0.8766, 0.04168, 0.479, 0.8303, 0.479, 0.8303, 0.8766, 0.5955, 0.359, 0.5951, 0.3763, 0.5764, 0.3763, 0.5768, 0.359, 0.02752, 0.4592, 0.02752, 0.01596, 0.2808, 0.01596, 0.2808, 0.4592, 0.2385, 0.1707, 0.576, 0.1707, 0.576, 0.3409, 0.2385, 0.3409, 0.5955, 0.3586, 0.5768, 0.3586, 0.5764, 0.3413, 0.5951, 0.3413, 0.02752, 0.01596, 0.2808, 0.01596, 0.2808, 0.4592, 0.02752, 0.4592, 0.2585, 0.8919, 0.8376, 0.8919, 0.8379, 0.9808, 0.2588, 0.9798, 0.8376, 0.8919, 0.8379, 0.9808, 0.2584, 0.9793, 0.2588, 0.8919, 0.8375, 0.9808, 0.2584, 0.9793, 0.2588, 0.8919, 0.838, 0.8916, 0.8379, 0.9808, 0.2584, 0.9793, 0.2588, 0.8919, 0.8379, 0.8936, 0.5768, 0.359, 0.5764, 0.3763, 0.2389, 0.3763, 0.2386, 0.359, 0.5768, 0.3586, 0.2386, 0.3585, 0.2389, 0.3412, 0.5764, 0.3413, 0.8379, 0.9808, 0.2584, 0.9793, 0.2585, 0.8935, 0.8376, 0.8919, 0.8376, 0.8919, 0.8379, 0.9808, 0.2584, 0.9793, 0.2588, 0.8919, 0.8379, 0.9808, 0.2584, 0.9793, 0.2585, 0.8919, 0.8376, 0.8919, 0.8376, 0.8919, 0.8379, 0.9808, 0.2584, 0.9793, 0.2588, 0.8919, 0.8375, 0.9808, 0.2584, 0.9793, 0.2588, 0.8919, 0.838, 0.8916, 0.2182, 0.7928, 0.2072, 0.8043, 0.2064, 0.7943, 0.2086, 0.7927, 0.2626, 0.04293, 0.209, 0.09429, 0.168, 0.05144, 0.2216, 8.172e-05, 0.2204, 0.2064, 0.2073, 0.2185, 0.2075, 0.2089, 0.2103, 0.2073, 0.2072, 0.7901, 0.2086, 0.7927, 0.2064, 0.7943, 0.2049, 0.7917, 0.2075, 0.5704, 0.2088, 0.5731, 0.2064, 0.5745, 0.2051, 0.5718, 0.2103, 0.2073, 0.2075, 0.2089, 0.2058, 0.2065, 0.2087, 0.2049, 0.5702, 0.7924, 0.5732, 0.791, 0.5747, 0.7935, 0.5717, 0.7949, 0.2071, 0.5603, 0.2184, 0.5735, 0.2088, 0.5731, 0.2075, 0.5704, 0.1248, 0.0948, 0.07365, 0.04087, 0.1167, 8.172e-05, 0.1678, 0.05401, 0.2073, 0.2185, 0.1957, 0.2074, 0.2058, 0.2065, 0.2075, 0.2089, 0.1953, 0.7917, 0.2064, 0.7801, 0.2072, 0.7901, 0.2049, 0.7917, 0.2072, 0.8043, 0.1953, 0.7917, 0.2049, 0.7917, 0.2064, 0.7943, 0.5848, 0.793, 0.5711, 0.8045, 0.5717, 0.7949, 0.5747, 0.7935, 0.2068, 0.5846, 0.1955, 0.5714, 0.2051, 0.5718, 0.2064, 0.5745, 0.1955, 0.5714, 0.2071, 0.5603, 0.2075, 0.5704, 0.2051, 0.5718, 0.2184, 0.5735, 0.2068, 0.5846, 0.2064, 0.5745, 0.2088, 0.5731, 0.5711, 0.8045, 0.5601, 0.7929, 0.5702, 0.7924, 0.5717, 0.7949, 0.2064, 0.7801, 0.2182, 0.7928, 0.2086, 0.7927, 0.2072, 0.7901, 0.1957, 0.2074, 0.2088, 0.1953, 0.2087, 0.2049, 0.2058, 0.2065, 0.1696, 0.8633, 0.1484, 0.8278, 0.8254, 0.8278, 0.8042, 0.8633, 0.1484, 0.7678, 0.8254, 0.7678, 0.8254, 0.8278, 0.1484, 0.8278, 0.1484, 0.8278, 0.1484, 0.7678, 0.8254, 0.7678, 0.8254, 0.8278, 0.8042, 0.8633, 0.1696, 0.8633, 0.1484, 0.8278, 0.8254, 0.8278, 0.8254, 0.8278, 0.1484, 0.8278, 0.1484, 0.7678, 0.8254, 0.7678, 0.1484, 0.8278, 0.8254, 0.8278, 0.8042, 0.8633, 0.1696, 0.8633, 0.8254, 0.8278, 0.1484, 0.8278, 0.1484, 0.7678, 0.8254, 0.7678, 0.1696, 0.8633, 0.1484, 0.8278, 0.8254, 0.8278, 0.8042, 0.8633, 0.6126, 0.1907, 0.6041, 0.1907, 0.5948, 0.000246, 0.6067, 0.000246, 0.2527, 0.3538, 0.2527, 0.3588, 0.2428, 0.3588, 0.2429, 0.3538, 0.6195, 0.661, 0.6195, 0.4099, 0.9702, 0.4099, 0.9701, 0.6615, 0.6195, 0.661, 0.6195, 0.4099, 0.9702, 0.4099, 0.9701, 0.6615, 0.6195, 0.4099, 0.9702, 0.4099, 0.9701, 0.6615, 0.6195, 0.661, 0.6195, 0.661, 0.6195, 0.4099, 0.9702, 0.4099, 0.9701, 0.6615, 0.9702, 0.4099, 0.9701, 0.6615, 0.6195, 0.661, 0.6195, 0.4099, 0.6195, 0.661, 0.6195, 0.4099, 0.9702, 0.4099, 0.9701, 0.6615, 0.1079, 0.1911, 0.5471, 0.1911, 0.5486, 0.3816, 0.1101, 0.3816, 0.08085, 0.5667, 0.01926, 0.5022, 0.01926, 0.9601, 0.04357, 0.9858, 0.08233, 0.9696, 0.01926, 0.9601, 0.01926, 0.5022, 0.08085, 0.5667, 0.08233, 0.9696, 0.04357, 0.9858, 0.7659, 0.8435, 0.9793, 0.8435, 0.9793, 0.9719, 0.7659, 0.9719, 0.9793, 0.8435, 0.9793, 0.9719, 0.7659, 0.9719, 0.7659, 0.8435, 0.7659, 0.8435, 0.9793, 0.8435, 0.9793, 0.9719, 0.7659, 0.9719, 0.9793, 0.8435, 0.9793, 0.9719, 0.7659, 0.9719, 0.7659, 0.8435, 0.9793, 0.8435, 0.9793, 0.9719, 0.7659, 0.9719, 0.7659, 0.8435, 0.5723, 0.9719, 0.425, 0.9719, 0.425, 0.8863, 0.5723, 0.8863, 0.4254, 0.8864, 0.5726, 0.8864, 0.5726, 0.9719, 0.4254, 0.9719, 0.5723, 0.8863, 0.5723, 0.9719, 0.425, 0.9719, 0.425, 0.8863, 0.5723, 0.9719, 0.425, 0.9719, 0.425, 0.8863, 0.5724, 0.8863, 0.7659, 0.8435, 0.9793, 0.8435, 0.9793, 0.9719, 0.7659, 0.9719, 0.7659, 0.9719, 0.7659, 0.8435, 0.9793, 0.8435, 0.9793, 0.9719, 0.9793, 0.9719, 0.7659, 0.9719, 0.7659, 0.8435, 0.9793, 0.8435, 0.9793, 0.9719, 0.7659, 0.9719, 0.7659, 0.8435, 0.9793, 0.8435, 0.7659, 0.9719, 0.7659, 0.8435, 0.9793, 0.8435, 0.9793, 0.9719, 0.7659, 0.8435, 0.9793, 0.8435, 0.9793, 0.9719, 0.7659, 0.9719, 0.7531, 0.8818, 0.7531, 0.9798, 0.5902, 0.9798, 0.5902, 0.8818, 0.7659, 0.9719, 0.7659, 0.8435, 0.9793, 0.8435, 0.9793, 0.9719, 0.7659, 0.9719, 0.7659, 0.8435, 0.9793, 0.8435, 0.9793, 0.9719, 0.9793, 0.8435, 0.9793, 0.9719, 0.7659, 0.9719, 0.7659, 0.8435, 0.7659, 0.9719, 0.7659, 0.8435, 0.9793, 0.8435, 0.9793, 0.9719, 0.9793, 0.8435, 0.9793, 0.9719, 0.7659, 0.9719, 0.7659, 0.8435, 0.7659, 0.9719, 0.7659, 0.8435, 0.9793, 0.8435, 0.9793, 0.9719, 0.9793, 0.9719, 0.7659, 0.9719, 0.7659, 0.8435, 0.9793, 0.8435, 0.9793, 0.8435, 0.9793, 0.9719, 0.7659, 0.9719, 0.7659, 0.8435, 0.6741, 0.7321, 0.6494, 0.6779, 0.6755, 0.6714, 0.6904, 0.7148, 0.7267, 0.7538, 0.6741, 0.7321, 0.6904, 0.7148, 0.7266, 0.7313, 0.9233, 0.6235, 0.9761, 0.6235, 0.9761, 0.8179, 0.9233, 0.8179, 0.879, 0.3157, 0.6892, 0.3157, 0.6892, 0.1279, 0.879, 0.1279, 0.9761, 0.6235, 0.9233, 0.6235, 0.9233, 0.5483, 0.9761, 0.5483, 0.9761, 0.5483, 0.9233, 0.5483, 0.9233, 0.473, 0.9761, 0.473, 0.8777, 0.4991, 0.8454, 0.6926, 0.807, 0.6887, 0.8472, 0.5057, 0.9761, 0.3978, 0.9233, 0.3978, 0.9233, 0.3226, 0.9761, 0.3226, 0.9761, 0.473, 0.9233, 0.473, 0.9233, 0.3978, 0.9761, 0.3978, 0.9761, 0.3226, 0.9233, 0.3226, 0.9233, 0.1282, 0.9761, 0.1282, 0.7253, 0.7902, 0.6481, 0.7563, 0.6741, 0.7321, 0.7267, 0.7538, 0.717, 0.3828, 0.6892, 0.3157, 0.879, 0.3157, 0.8512, 0.3828, 0.7841, 0.4106, 0.7796, 0.7356, 0.7267, 0.7538, 0.7266, 0.7313, 0.7653, 0.7185, 0.8029, 0.7621, 0.7253, 0.7902, 0.7267, 0.7538, 0.7796, 0.7356, 0.807, 0.6887, 0.7796, 0.7356, 0.7653, 0.7185, 0.7891, 0.6814, 0.6167, 0.6785, 0.6093, 0.4918, 0.6365, 0.4994, 0.6494, 0.6779, 0.6481, 0.7563, 0.6167, 0.6785, 0.6494, 0.6779, 0.6741, 0.7321, 0.8454, 0.6926, 0.8029, 0.7621, 0.7796, 0.7356, 0.807, 0.6887, 0.6195, 0.4413, 0.6555, 0.4789, 0.6365, 0.4994, 0.6093, 0.4918, 0.8676, 0.4413, 0.8777, 0.4991, 0.8472, 0.5057, 0.8295, 0.4832, 0.7891, 0.6814, 0.7653, 0.7185, 0.7266, 0.7313, 0.6904, 0.7148, 0.6755, 0.6714, 0.7891, 0.6814, 0.6755, 0.6714, 0.6555, 0.4789, 0.8295, 0.4832, 0.6494, 0.6779, 0.6365, 0.4994, 0.6555, 0.4789, 0.6755, 0.6714, 0.8472, 0.5057, 0.807, 0.6887, 0.7891, 0.6814, 0.8295, 0.4832, 0.6555, 0.4789, 0.6195, 0.4413, 0.8676, 0.4413, 0.8295, 0.4832, 0.04689, 0.1057, 2.954e-05, 0.05079, 1.0, 0.05079, 0.9531, 0.1057, 2.956e-05, 0.05079, 1.0, 0.05079, 0.9531, 0.1057, 0.04689, 0.1057, 0.9531, 0.1057, 0.04689, 0.1057, 2.954e-05, 0.05079, 1.0, 0.05079, 2.954e-05, 0.05079, 3.251e-05, 3.276e-05, 1.0, 3.251e-05, 1.0, 0.05079, 1.0, 0.05079, 2.954e-05, 0.05079, 2.954e-05, 2.971e-05, 1.0, 2.954e-05, 3.248e-05, 3.282e-05, 1.0, 3.255e-05, 1.0, 0.05079, 2.956e-05, 0.05079, 0.4259, 0.7726, 0.5888, 0.7726, 0.5888, 0.8706, 0.4259, 0.8706, 0.5888, 0.8706, 0.4259, 0.8706, 0.4259, 0.7726, 0.5888, 0.7726, 0.4259, 0.8706, 0.4259, 0.7726, 0.5888, 0.7726, 0.5888, 0.8706, 0.4259, 0.7726, 0.5888, 0.7726, 0.5888, 0.8706, 0.4259, 0.8706, 0.5638, 0.5365, 0.5484, 0.5365, 0.5484, 0.4844, 0.5638, 0.4844, 0.1593, 0.1258, 0.1593, 0.1625, 0.1108, 0.184, 0.08554, 0.1581, 0.2645, 0.3419, 0.2645, 0.1258, 0.4034, 0.1258, 0.4034, 0.3419, 0.5484, 0.5896, 0.5638, 0.5896, 0.5638, 0.6341, 0.5484, 0.6341, 0.343, 0.5574, 0.343, 0.6316, 0.3705, 0.6316, 0.3705, 0.5707, 0.2122, 0.651, 0.2515, 0.651, 0.2515, 0.3786, 0.2122, 0.3786, 0.5484, 0.3419, 0.476, 0.3419, 0.476, 0.6086, 0.5484, 0.6086, 0.2645, 0.2361, 0.2289, 0.2361, 0.2289, 0.3786, 0.2645, 0.3786, 0.5638, 0.3419, 0.5638, 0.4837, 0.5793, 0.4837, 0.5793, 0.3425, 0.2331, 0.1581, 0.2078, 0.184, 0.2289, 0.2361, 0.2645, 0.2361, 0.1135, 0.4566, 0.1135, 0.5991, 0.1728, 0.5991, 0.1728, 0.4566, 0.1593, 0.1258, 0.1593, 0.1625, 0.2078, 0.184, 0.2331, 0.1581, 0.5109, 0.1258, 0.5108, 0.2016, 0.5702, 0.2016, 0.5703, 0.1258, 0.1728, 0.4566, 0.1728, 0.3786, 0.1135, 0.3786, 0.1135, 0.4566, 0.5484, 0.5896, 0.5638, 0.5896, 0.5638, 0.5365, 0.5484, 0.5365, 0.5638, 0.5335, 0.5793, 0.5335, 0.5793, 0.4837, 0.5638, 0.4837, 0.5108, 0.1258, 0.4348, 0.1581, 0.4034, 0.2339, 0.4348, 0.3096, 0.5108, 0.3419, 0.4036, 0.4155, 0.3826, 0.3634, 0.3341, 0.3419, 0.2855, 0.3634, 0.2645, 0.4155, 0.2645, 0.5574, 0.4036, 0.5574, 0.1728, 0.6228, 0.1728, 0.651, 0.2122, 0.651, 0.2122, 0.3786, 0.1728, 0.3786, 0.1728, 0.4068, 0.2645, 0.6316, 0.3039, 0.6316, 0.3039, 0.5574, 0.2645, 0.5574, 0.05409, 0.2361, 0.05409, 0.3786, 0.08975, 0.3786, 0.08975, 0.2361, 0.5638, 0.3419, 0.5484, 0.3425, 0.5484, 0.4844, 0.5638, 0.4844, 0.5109, 0.2773, 0.5703, 0.2773, 0.5702, 0.2016, 0.5108, 0.2016, 0.08554, 0.1581, 0.05409, 0.2361, 0.08975, 0.2361, 0.1108, 0.184, 0.1135, 0.4594, 0.05409, 0.4594, 0.05409, 0.6012, 0.1135, 0.6012, 0.05409, 0.4594, 0.1135, 0.4594, 0.1135, 0.3786, 0.05409, 0.3786, 0.5484, 0.5896, 0.5484, 0.6341, 0.5638, 0.6341, 0.5638, 0.5896, 0.2645, 0.3419, 0.4034, 0.3419, 0.4034, 0.1258, 0.2645, 0.1258, 0.1593, 0.1258, 0.08554, 0.1581, 0.1108, 0.184, 0.1593, 0.1625, 0.5638, 0.5365, 0.5638, 0.4844, 0.5484, 0.4844, 0.5484, 0.5365, 0.476, 0.6142, 0.476, 0.3419, 0.463, 0.37, 0.463, 0.4067, 0.4475, 0.4067, 0.4475, 0.5494, 0.463, 0.5494, 0.463, 0.5861, 0.4036, 0.5861, 0.4036, 0.6142, 0.343, 0.5574, 0.3039, 0.5574, 0.3039, 0.6316, 0.343, 0.6316, 0.343, 0.5574, 0.343, 0.6316, 0.3705, 0.6316, 0.3705, 0.5707, 0.7659, 0.9719, 0.7659, 0.8435, 0.9793, 0.8435, 0.9793, 0.9719, 0.7659, 0.8435, 0.9793, 0.8435, 0.9793, 0.9719, 0.7659, 0.9719, 0.9793, 0.8435, 0.9793, 0.9719, 0.7659, 0.9719, 0.7659, 0.8435, 0.7659, 0.9719, 0.7659, 0.8435, 0.9793, 0.8435, 0.9793, 0.9719, 0.9793, 0.8435, 0.9793, 0.9719, 0.7659, 0.9719, 0.7659, 0.8435, 0.5723, 0.8863, 0.5723, 0.9719, 0.425, 0.9719, 0.425, 0.8863, 0.7659, 0.9719, 0.7659, 0.8435, 0.9793, 0.8435, 0.9793, 0.9719, 0.9793, 0.8435, 0.9793, 0.9719, 0.7659, 0.9719, 0.7659, 0.8435, 0.9793, 0.8435, 0.9793, 0.9719, 0.7659, 0.9719, 0.7659, 0.8435, 0.7659, 0.9719, 0.7659, 0.8435, 0.9793, 0.8435, 0.9793, 0.9719, 0.9793, 0.9719, 0.7659, 0.9719, 0.7659, 0.8435, 0.9793, 0.8435, 0.9793, 0.8435, 0.9793, 0.9719, 0.7659, 0.9719, 0.7659, 0.8435, 0.7659, 0.8435, 0.9793, 0.8435, 0.9793, 0.9719, 0.7659, 0.9719, 0.7659, 0.9719, 0.7659, 0.8435, 0.9793, 0.8435, 0.9793, 0.9719, 0.9793, 0.9719, 0.7659, 0.9719, 0.7659, 0.8435, 0.9793, 0.8435, 0.9793, 0.9719, 0.7659, 0.9719, 0.7659, 0.8435, 0.9793, 0.8435, 0.5902, 0.8818, 0.7531, 0.8818, 0.7531, 0.9798, 0.5902, 0.9798, 0.7659, 0.8435, 0.9793, 0.8435, 0.9793, 0.9719, 0.7659, 0.9719, 0.7659, 0.8435, 0.9793, 0.8435, 0.9793, 0.9719, 0.7659, 0.9719, 0.7659, 0.9719, 0.7659, 0.8435, 0.9793, 0.8435, 0.9793, 0.9719, 0.9793, 0.8435, 0.9793, 0.9719, 0.7659, 0.9719, 0.7659, 0.8435, 0.04689, 0.1057, 2.956e-05, 0.05079, 1.0, 0.05079, 0.9531, 0.1057, 2.956e-05, 0.05079, 2.956e-05, 2.967e-05, 1.0, 2.958e-05, 1.0, 0.05079, 0.4259, 0.8706, 0.4259, 0.7726, 0.5888, 0.7726, 0.5888, 0.8706, 0.05409, 0.4594, 0.05409, 0.3786, 0.1135, 0.3786, 0.1135, 0.4594, 0.1135, 0.4594, 0.1135, 0.6012, 0.05409, 0.6012, 0.05409, 0.4594, 0.08554, 0.1581, 0.1108, 0.184, 0.08975, 0.2361, 0.05409, 0.2361, 0.5109, 0.2773, 0.5108, 0.2016, 0.5702, 0.2016, 0.5703, 0.2773, 0.2122, 0.651, 0.2515, 0.651, 0.2515, 0.3786, 0.2122, 0.3786, 0.5484, 0.3419, 0.476, 0.3419, 0.476, 0.6086, 0.5484, 0.6086, 0.2645, 0.2361, 0.2289, 0.2361, 0.2289, 0.3786, 0.2645, 0.3786, 0.5638, 0.3419, 0.5638, 0.4837, 0.5793, 0.4837, 0.5793, 0.3425, 0.2331, 0.1581, 0.2078, 0.184, 0.2289, 0.2361, 0.2645, 0.2361, 0.1135, 0.4566, 0.1135, 0.5991, 0.1728, 0.5991, 0.1728, 0.4566, 0.1593, 0.1258, 0.1593, 0.1625, 0.2078, 0.184, 0.2331, 0.1581, 0.5109, 0.1258, 0.5108, 0.2016, 0.5702, 0.2016, 0.5703, 0.1258, 0.1728, 0.4566, 0.1728, 0.3786, 0.1135, 0.3786, 0.1135, 0.4566, 0.5484, 0.5896, 0.5638, 0.5896, 0.5638, 0.5365, 0.5484, 0.5365, 0.5638, 0.5335, 0.5793, 0.5335, 0.5793, 0.4837, 0.5638, 0.4837, 0.5108, 0.1258, 0.4348, 0.1581, 0.4034, 0.2339, 0.4348, 0.3096, 0.5108, 0.3419, 0.4036, 0.4155, 0.3826, 0.3634, 0.3341, 0.3419, 0.2855, 0.3634, 0.2645, 0.4155, 0.2645, 0.5574, 0.4036, 0.5574, 0.1728, 0.6228, 0.1728, 0.651, 0.2122, 0.651, 0.2122, 0.3786, 0.1728, 0.3786, 0.1728, 0.4068, 0.2645, 0.6316, 0.3039, 0.6316, 0.3039, 0.5574, 0.2645, 0.5574, 0.05409, 0.2361, 0.05409, 0.3786, 0.08975, 0.3786, 0.08975, 0.2361, 0.5638, 0.3419, 0.5484, 0.3425, 0.5484, 0.4844, 0.5638, 0.4844, 0.5109, 0.2773, 0.5703, 0.2773, 0.5702, 0.2016, 0.5108, 0.2016, 0.08554, 0.1581, 0.05409, 0.2361, 0.08975, 0.2361, 0.1108, 0.184, 0.1135, 0.4594, 0.05409, 0.4594, 0.05409, 0.6012, 0.1135, 0.6012, 0.05409, 0.4594, 0.1135, 0.4594, 0.1135, 0.3786, 0.05409, 0.3786, 0.5638, 0.3419, 0.5638, 0.4844, 0.5484, 0.4844, 0.5484, 0.3425, 0.05409, 0.2361, 0.08975, 0.2361, 0.08975, 0.3786, 0.05409, 0.3786, 0.2645, 0.6316, 0.2645, 0.5574, 0.3039, 0.5574, 0.3039, 0.6316, 0.1728, 0.6228, 0.1728, 0.4068, 0.1728, 0.3786, 0.2122, 0.3786, 0.2122, 0.651, 0.1728, 0.651, 0.4036, 0.4155, 0.4036, 0.5574, 0.2645, 0.5574, 0.2645, 0.4155, 0.2855, 0.3634, 0.3341, 0.3419, 0.3826, 0.3634, 0.5108, 0.1258, 0.5108, 0.3419, 0.4348, 0.3096, 0.4034, 0.2339, 0.4348, 0.1581, 0.5638, 0.5335, 0.5638, 0.4837, 0.5793, 0.4837, 0.5793, 0.5335, 0.5484, 0.5896, 0.5484, 0.5365, 0.5638, 0.5365, 0.5638, 0.5896, 0.1728, 0.4566, 0.1135, 0.4566, 0.1135, 0.3786, 0.1728, 0.3786, 0.5109, 0.1258, 0.5703, 0.1258, 0.5702, 0.2016, 0.5108, 0.2016, 0.1593, 0.1258, 0.2331, 0.1581, 0.2078, 0.184, 0.1593, 0.1625, 0.1135, 0.4566, 0.1728, 0.4566, 0.1728, 0.5991, 0.1135, 0.5991, 0.2331, 0.1581, 0.2645, 0.2361, 0.2289, 0.2361, 0.2078, 0.184, 0.5638, 0.3419, 0.5793, 0.3425, 0.5793, 0.4837, 0.5638, 0.4837, 0.2645, 0.2361, 0.2645, 0.3786, 0.2289, 0.3786, 0.2289, 0.2361, 0.5484, 0.3419, 0.5484, 0.6086, 0.476, 0.6086, 0.476, 0.3419, 0.2122, 0.651, 0.2122, 0.3786, 0.2515, 0.3786, 0.2515, 0.651, 0.343, 0.5574, 0.3705, 0.5707, 0.3705, 0.6316, 0.343, 0.6316, 0.343, 0.5574, 0.343, 0.6316, 0.3039, 0.6316, 0.3039, 0.5574, 0.5484, 0.5896, 0.5484, 0.6341, 0.5638, 0.6341, 0.5638, 0.5896, 0.2645, 0.3419, 0.4034, 0.3419, 0.4034, 0.1258, 0.2645, 0.1258, 0.1593, 0.1258, 0.08554, 0.1581, 0.1108, 0.184, 0.1593, 0.1625, 0.5638, 0.5365, 0.5638, 0.4844, 0.5484, 0.4844, 0.5484, 0.5365, 0.343, 0.5574, 0.343, 0.6316, 0.3039, 0.6316, 0.3039, 0.5574, 0.5638, 0.5365, 0.5484, 0.5365, 0.5484, 0.4844, 0.5638, 0.4844, 0.1593, 0.1258, 0.1593, 0.1625, 0.1108, 0.184, 0.08554, 0.1581, 0.2645, 0.3419, 0.2645, 0.1258, 0.4034, 0.1258, 0.4034, 0.3419, 0.5484, 0.5896, 0.5638, 0.5896, 0.5638, 0.6341, 0.5484, 0.6341, 0.05409, 0.4594, 0.05409, 0.3786, 0.1135, 0.3786, 0.1135, 0.4594, 0.1135, 0.4594, 0.1135, 0.6012, 0.05409, 0.6012, 0.05409, 0.4594, 0.08554, 0.1581, 0.1108, 0.184, 0.08975, 0.2361, 0.05409, 0.2361, 0.5109, 0.2773, 0.5108, 0.2016, 0.5702, 0.2016, 0.5703, 0.2773, 0.5638, 0.3419, 0.5638, 0.4844, 0.5484, 0.4844, 0.5484, 0.3425, 0.05409, 0.2361, 0.08975, 0.2361, 0.08975, 0.3786, 0.05409, 0.3786, 0.2645, 0.6316, 0.2645, 0.5574, 0.3039, 0.5574, 0.3039, 0.6316, 0.1728, 0.6228, 0.1728, 0.4068, 0.1728, 0.3786, 0.2122, 0.3786, 0.2122, 0.651, 0.1728, 0.651, 0.4036, 0.4155, 0.4036, 0.5574, 0.2645, 0.5574, 0.2645, 0.4155, 0.2855, 0.3634, 0.3341, 0.3419, 0.3826, 0.3634, 0.5108, 0.1258, 0.5108, 0.3419, 0.4348, 0.3096, 0.4034, 0.2339, 0.4348, 0.1581, 0.5638, 0.5335, 0.5638, 0.4837, 0.5793, 0.4837, 0.5793, 0.5335, 0.5484, 0.5896, 0.5484, 0.5365, 0.5638, 0.5365, 0.5638, 0.5896, 0.1728, 0.4566, 0.1135, 0.4566, 0.1135, 0.3786, 0.1728, 0.3786, 0.5109, 0.1258, 0.5703, 0.1258, 0.5702, 0.2016, 0.5108, 0.2016, 0.1593, 0.1258, 0.2331, 0.1581, 0.2078, 0.184, 0.1593, 0.1625, 0.1135, 0.4566, 0.1728, 0.4566, 0.1728, 0.5991, 0.1135, 0.5991, 0.2331, 0.1581, 0.2645, 0.2361, 0.2289, 0.2361, 0.2078, 0.184, 0.5638, 0.3419, 0.5793, 0.3425, 0.5793, 0.4837, 0.5638, 0.4837, 0.2645, 0.2361, 0.2645, 0.3786, 0.2289, 0.3786, 0.2289, 0.2361, 0.5484, 0.3419, 0.5484, 0.6086, 0.476, 0.6086, 0.476, 0.3419, 0.2122, 0.651, 0.2122, 0.3786, 0.2515, 0.3786, 0.2515, 0.651, 0.343, 0.5574, 0.3705, 0.5707, 0.3705, 0.6316, 0.343, 0.6316, 0.476, 0.6142, 0.4036, 0.6142, 0.4036, 0.5861, 0.463, 0.5861, 0.463, 0.5494, 0.4475, 0.5494, 0.4475, 0.4067, 0.463, 0.4067, 0.463, 0.37, 0.476, 0.3419, 0.5638, 0.5365, 0.5484, 0.5365, 0.5484, 0.4844, 0.5638, 0.4844, 0.1593, 0.1258, 0.1593, 0.1625, 0.1108, 0.184, 0.08554, 0.1581, 0.2645, 0.3419, 0.2645, 0.1258, 0.4034, 0.1258, 0.4034, 0.3419, 0.5484, 0.5896, 0.5638, 0.5896, 0.5638, 0.6341, 0.5484, 0.6341, 0.05409, 0.4594, 0.05409, 0.3786, 0.1135, 0.3786, 0.1135, 0.4594, 0.1135, 0.4594, 0.1135, 0.6012, 0.05409, 0.6012, 0.05409, 0.4594, 0.08554, 0.1581, 0.1108, 0.184, 0.08975, 0.2361, 0.05409, 0.2361, 0.5109, 0.2773, 0.5108, 0.2016, 0.5702, 0.2016, 0.5703, 0.2773, 0.5638, 0.3419, 0.5638, 0.4844, 0.5484, 0.4844, 0.5484, 0.3425, 0.05409, 0.2361, 0.08975, 0.2361, 0.08975, 0.3786, 0.05409, 0.3786, 0.2645, 0.6316, 0.2645, 0.5574, 0.3039, 0.5574, 0.3039, 0.6316, 0.1728, 0.6228, 0.1728, 0.4068, 0.1728, 0.3786, 0.2122, 0.3786, 0.2122, 0.651, 0.1728, 0.651, 0.4036, 0.4155, 0.4036, 0.5574, 0.2645, 0.5574, 0.2645, 0.4155, 0.2855, 0.3634, 0.3341, 0.3419, 0.3826, 0.3634, 0.5108, 0.1258, 0.5108, 0.3419, 0.4348, 0.3096, 0.4034, 0.2339, 0.4348, 0.1581, 0.5638, 0.5335, 0.5638, 0.4837, 0.5793, 0.4837, 0.5793, 0.5335, 0.5484, 0.5896, 0.5484, 0.5365, 0.5638, 0.5365, 0.5638, 0.5896, 0.1728, 0.4566, 0.1135, 0.4566, 0.1135, 0.3786, 0.1728, 0.3786, 0.5109, 0.1258, 0.5703, 0.1258, 0.5702, 0.2016, 0.5108, 0.2016, 0.1593, 0.1258, 0.2331, 0.1581, 0.2078, 0.184, 0.1593, 0.1625, 0.1135, 0.4566, 0.1728, 0.4566, 0.1728, 0.5991, 0.1135, 0.5991, 0.2331, 0.1581, 0.2645, 0.2361, 0.2289, 0.2361, 0.2078, 0.184, 0.5638, 0.3419, 0.5793, 0.3425, 0.5793, 0.4837, 0.5638, 0.4837, 0.2645, 0.2361, 0.2645, 0.3786, 0.2289, 0.3786, 0.2289, 0.2361, 0.5484, 0.3419, 0.5484, 0.6086, 0.476, 0.6086, 0.476, 0.3419, 0.2122, 0.651, 0.2122, 0.3786, 0.2515, 0.3786, 0.2515, 0.651, 0.343, 0.5574, 0.3705, 0.5707, 0.3705, 0.6316, 0.343, 0.6316, 0.343, 0.5574, 0.343, 0.6316, 0.3039, 0.6316, 0.3039, 0.5574, 0.476, 0.6142, 0.4036, 0.6142, 0.4036, 0.5861, 0.463, 0.5861, 0.463, 0.5494, 0.4475, 0.5494, 0.4475, 0.4067, 0.463, 0.4067, 0.463, 0.37, 0.476, 0.3419, 0.343, 0.5574, 0.3039, 0.5574, 0.3039, 0.6316, 0.343, 0.6316, 0.476, 0.6142, 0.476, 0.3419, 0.463, 0.37, 0.463, 0.4067, 0.4475, 0.4067, 0.4475, 0.5494, 0.463, 0.5494, 0.463, 0.5861, 0.4036, 0.5861, 0.4036, 0.6142, 0.343, 0.5574, 0.343, 0.6316, 0.3705, 0.6316, 0.3705, 0.5707, 0.2122, 0.651, 0.2515, 0.651, 0.2515, 0.3786, 0.2122, 0.3786, 0.5484, 0.3419, 0.476, 0.3419, 0.476, 0.6086, 0.5484, 0.6086, 0.2645, 0.2361, 0.2289, 0.2361, 0.2289, 0.3786, 0.2645, 0.3786, 0.5638, 0.3419, 0.5638, 0.4837, 0.5793, 0.4837, 0.5793, 0.3425, 0.2331, 0.1581, 0.2078, 0.184, 0.2289, 0.2361, 0.2645, 0.2361, 0.1135, 0.4566, 0.1135, 0.5991, 0.1728, 0.5991, 0.1728, 0.4566, 0.1593, 0.1258, 0.1593, 0.1625, 0.2078, 0.184, 0.2331, 0.1581, 0.5109, 0.1258, 0.5108, 0.2016, 0.5702, 0.2016, 0.5703, 0.1258, 0.1728, 0.4566, 0.1728, 0.3786, 0.1135, 0.3786, 0.1135, 0.4566, 0.5484, 0.5896, 0.5638, 0.5896, 0.5638, 0.5365, 0.5484, 0.5365, 0.5638, 0.5335, 0.5793, 0.5335, 0.5793, 0.4837, 0.5638, 0.4837, 0.5108, 0.1258, 0.4348, 0.1581, 0.4034, 0.2339, 0.4348, 0.3096, 0.5108, 0.3419, 0.4036, 0.4155, 0.3826, 0.3634, 0.3341, 0.3419, 0.2855, 0.3634, 0.2645, 0.4155, 0.2645, 0.5574, 0.4036, 0.5574, 0.1728, 0.6228, 0.1728, 0.651, 0.2122, 0.651, 0.2122, 0.3786, 0.1728, 0.3786, 0.1728, 0.4068, 0.2645, 0.6316, 0.3039, 0.6316, 0.3039, 0.5574, 0.2645, 0.5574, 0.05409, 0.2361, 0.05409, 0.3786, 0.08975, 0.3786, 0.08975, 0.2361, 0.5638, 0.3419, 0.5484, 0.3425, 0.5484, 0.4844, 0.5638, 0.4844, 0.5109, 0.2773, 0.5703, 0.2773, 0.5702, 0.2016, 0.5108, 0.2016, 0.08554, 0.1581, 0.05409, 0.2361, 0.08975, 0.2361, 0.1108, 0.184, 0.1135, 0.4594, 0.05409, 0.4594, 0.05409, 0.6012, 0.1135, 0.6012, 0.05409, 0.4594, 0.1135, 0.4594, 0.1135, 0.3786, 0.05409, 0.3786, 0.5484, 0.5896, 0.5484, 0.6341, 0.5638, 0.6341, 0.5638, 0.5896, 0.2645, 0.3419, 0.4034, 0.3419, 0.4034, 0.1258, 0.2645, 0.1258, 0.1593, 0.1258, 0.08554, 0.1581, 0.1108, 0.184, 0.1593, 0.1625, 0.5638, 0.5365, 0.5638, 0.4844, 0.5484, 0.4844, 0.5484, 0.5365, 0.476, 0.6142, 0.476, 0.3419, 0.463, 0.37, 0.463, 0.4067, 0.4475, 0.4067, 0.4475, 0.5494, 0.463, 0.5494, 0.463, 0.5861, 0.4036, 0.5861, 0.4036, 0.6142, 0.343, 0.5574, 0.3039, 0.5574, 0.3039, 0.6316, 0.343, 0.6316, 0.343, 0.5574, 0.343, 0.6316, 0.3705, 0.6316, 0.3705, 0.5707, 0.2122, 0.651, 0.2515, 0.651, 0.2515, 0.3786, 0.2122, 0.3786, 0.5484, 0.3419, 0.476, 0.3419, 0.476, 0.6086, 0.5484, 0.6086, 0.2645, 0.2361, 0.2289, 0.2361, 0.2289, 0.3786, 0.2645, 0.3786, 0.5638, 0.3419, 0.5638, 0.4837, 0.5793, 0.4837, 0.5793, 0.3425, 0.2331, 0.1581, 0.2078, 0.184, 0.2289, 0.2361, 0.2645, 0.2361, 0.1135, 0.4566, 0.1135, 0.5991, 0.1728, 0.5991, 0.1728, 0.4566, 0.1593, 0.1258, 0.1593, 0.1625, 0.2078, 0.184, 0.2331, 0.1581, 0.5109, 0.1258, 0.5108, 0.2016, 0.5702, 0.2016, 0.5703, 0.1258, 0.1728, 0.4566, 0.1728, 0.3786, 0.1135, 0.3786, 0.1135, 0.4566, 0.5484, 0.5896, 0.5638, 0.5896, 0.5638, 0.5365, 0.5484, 0.5365, 0.5638, 0.5335, 0.5793, 0.5335, 0.5793, 0.4837, 0.5638, 0.4837, 0.5108, 0.1258, 0.4348, 0.1581, 0.4034, 0.2339, 0.4348, 0.3096, 0.5108, 0.3419, 0.4036, 0.4155, 0.3826, 0.3634, 0.3341, 0.3419, 0.2855, 0.3634, 0.2645, 0.4155, 0.2645, 0.5574, 0.4036, 0.5574, 0.1728, 0.6228, 0.1728, 0.651, 0.2122, 0.651, 0.2122, 0.3786, 0.1728, 0.3786, 0.1728, 0.4068, 0.2645, 0.6316, 0.3039, 0.6316, 0.3039, 0.5574, 0.2645, 0.5574, 0.05409, 0.2361, 0.05409, 0.3786, 0.08975, 0.3786, 0.08975, 0.2361, 0.5638, 0.3419, 0.5484, 0.3425, 0.5484, 0.4844, 0.5638, 0.4844, 0.5109, 0.2773, 0.5703, 0.2773, 0.5702, 0.2016, 0.5108, 0.2016, 0.08554, 0.1581, 0.05409, 0.2361, 0.08975, 0.2361, 0.1108, 0.184, 0.1135, 0.4594, 0.05409, 0.4594, 0.05409, 0.6012, 0.1135, 0.6012, 0.05409, 0.4594, 0.1135, 0.4594, 0.1135, 0.3786, 0.05409, 0.3786, 0.5484, 0.5896, 0.5484, 0.6341, 0.5638, 0.6341, 0.5638, 0.5896, 0.2645, 0.3419, 0.4034, 0.3419, 0.4034, 0.1258, 0.2645, 0.1258, 0.1593, 0.1258, 0.08554, 0.1581, 0.1108, 0.184, 0.1593, 0.1625, 0.5638, 0.5365, 0.5638, 0.4844, 0.5484, 0.4844, 0.5484, 0.5365, 0.343, 0.5574, 0.3039, 0.5574, 0.3039, 0.6316, 0.343, 0.6316, 0.476, 0.6142, 0.476, 0.3419, 0.463, 0.37, 0.463, 0.4067, 0.4475, 0.4067, 0.4475, 0.5494, 0.463, 0.5494, 0.463, 0.5861, 0.4036, 0.5861, 0.4036, 0.6142, 0.476, 0.6142, 0.4036, 0.6142, 0.4036, 0.5861, 0.463, 0.5861, 0.463, 0.5494, 0.4475, 0.5494, 0.4475, 0.4067, 0.463, 0.4067, 0.463, 0.37, 0.476, 0.3419, 0.9793, 0.9719, 0.9793, 0.8435, 0.9793, 0.8435, 0.7659, 0.9719, 0.9793, 0.8435, 0.7659, 0.8435, 0.7659, 0.8435, 0.9793, 0.8435, 0.9793, 0.9719, 0.9793, 0.8435, 0.7659, 0.9719, 0.7659, 0.9719, 0.9793, 0.9719, 0.9793, 0.8435, 0.7659, 0.8435, 0.7659, 0.8435, 3.248e-05, 3.282e-05, 1.0, 3.251e-05, 1.0, 2.958e-05, 1.0, 3.255e-05, 0.9761, 0.3869, 0.9783, 0.02325, 0.3412, 0.3855, 0.3392, 0.3857])
me_cube_004.materials.append(mat_lightochre)
me_cube_004.materials.append(mat_brown)
me_cube_004.materials.append(mat_darkpurple)
me_cube_004.materials.append(mat_darkblue)
me_cube_004.materials.append(mat_darkgrey)
me_cube_004.materials.append(mat_darkbrown)
me_cube_004.use_remesh_preserve_volume = False
me_cube_004.use_remesh_preserve_attributes = False
me_cube_004.use_mirror_vertex_groups = False
me_cube_004.use_paint_bone_selection = False
me_cube_004.use_paint_mask = True
me_cube_004.update()

# ---- objects
ob_medieval_house = bpy.data.objects.new('Medieval House', me_cube_004)

# ---- transforms, parenting, visibility, modifiers, constraints
ob_medieval_house.location = (0.0, 0.0, 0.0)
ob_medieval_house.lineart.crease_threshold = 0.0

# ---- collection membership
col_collection_1.objects.link(ob_medieval_house)

# ---- scene / render settings (as saved in the file)
scene.frame_start = 1; scene.frame_end = 250; scene.frame_set(3)
scene.render.engine = 'CYCLES'
scene.render.resolution_percentage = 50
scene.render.dither_intensity = 0.0
scene.cycles.use_denoising = False
scene.cycles.samples = 10
scene.cycles.sampling_pattern = 'TABULATED_SOBOL'
scene.cycles.light_sampling_threshold = 0.0
scene.cycles.use_adaptive_sampling = False
scene.cycles.use_light_tree = False
scene.cycles.blur_glossy = 0.0
scene.cycles.pixel_filter_type = 'GAUSSIAN'
scene.cycles.sample_clamp_indirect = 0.0
scene.view_settings.view_transform = 'Standard'
bpy.context.view_layer.update()

# ---- added for rendering (the .blend has no active camera and no usable light): camera, sun
cam_auto = bpy.data.cameras.new('AutoCamera')
cam_auto.lens = 50.0
cam_auto.sensor_width = 36.0
cam_auto.clip_end = 1000.0
ob_auto_camera = bpy.data.objects.new('AutoCamera', cam_auto)
scene.collection.objects.link(ob_auto_camera)
ob_auto_camera.location = (2.92306, -3.50661, 3.30505)
ob_auto_camera.rotation_euler = (1.09748, -7.21219e-08, 0.694738)
scene.camera = ob_auto_camera
light_auto_sun = bpy.data.lights.new('AutoSun', 'SUN')
light_auto_sun.energy = 3.0
light_auto_sun.angle = 0.0523599
ob_auto_sun = bpy.data.objects.new('AutoSun', light_auto_sun)
scene.collection.objects.link(ob_auto_sun)
ob_auto_sun.rotation_euler = (0.872665, 0.174533, 0.523599)
bpy.context.view_layer.update()
